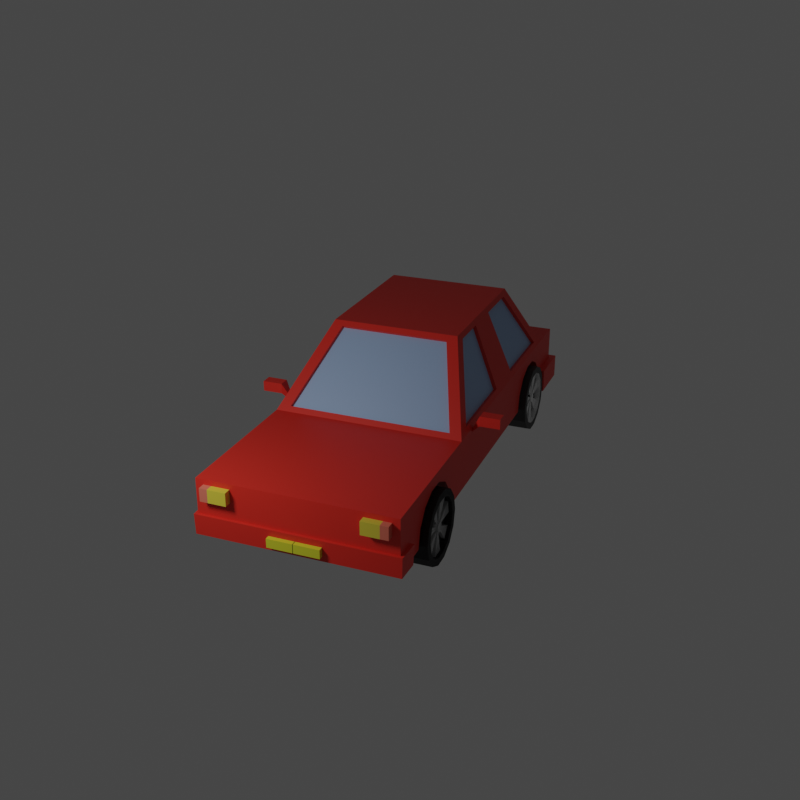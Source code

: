 # Source: car-1.blend  (saved by Blender 2.93.20; exported with 4.5.12 LTS)
import bpy
from mathutils import Matrix  # noqa: F401  (used for matrix-valued properties, if any)

bpy.ops.wm.read_factory_settings(use_empty=True)
scene = bpy.context.scene
scene.name = 'Scene'

# ---- collections
col_collection = bpy.data.collections.new('Collection'); scene.collection.children.link(col_collection)
col_car_oudside = bpy.data.collections.new('car-oudside'); scene.collection.children.link(col_car_oudside)
col_tires = bpy.data.collections.new('tires'); scene.collection.children.link(col_tires)
col_others = bpy.data.collections.new('others'); scene.collection.children.link(col_others)

# ---- images (referenced by path relative to the original .blend; pixels are not part of the script)
import os
ASSET_DIR = os.environ.get("B2B_ASSET_DIR", "")  # directory of the original .blend (textures are referenced by path, not embedded)
HERE = os.path.dirname(os.path.abspath(__file__))  # packed textures are extracted next to this script under _unpacked/

def load_image(name, relpath, width, height, colorspace="sRGB"):
    """Load a texture the original file referenced (path relative to the .blend, or extracted next to this script)."""
    p = next((c for c in (os.path.join(HERE, relpath), os.path.join(ASSET_DIR, relpath)) if relpath and os.path.exists(c)), "")
    if p:
        img = bpy.data.images.load(p, check_existing=True)
        img.name = name
    else:  # same state as the original file: an image datablock whose file is absent (Cycles renders it pink)
        img = bpy.data.images.new(name, width, height)
        img.source = "FILE"
        img.filepath = "//" + (relpath or name)
    img.colorspace_settings.name = colorspace
    return img
img_baked = load_image('baked', 'baked-car-1.hdr', 1024, 1024, 'Linear Rec.709')

# ---- materials (node trees are filled in below, after node groups)
mat_car = bpy.data.materials.new('car')
mat_indicators = bpy.data.materials.new('indicators')
mat_number_plate = bpy.data.materials.new('number-plate')
mat_window = bpy.data.materials.new('window')
mat_lights = bpy.data.materials.new('lights')
mat_tire = bpy.data.materials.new('tire')
mat_chrome = bpy.data.materials.new('chrome')
mat_material = bpy.data.materials.new('Material')

# ---- material node trees
mat_car.use_nodes = True; mat_car.node_tree.nodes.clear()
_N = mat_car.node_tree.nodes; _L = mat_car.node_tree.links
n0 = _N.new('ShaderNodeBsdfPrincipled'); n0.name = 'Principled BSDF'; n0.location = (10, 300)
n0.distribution = 'GGX'
n0.subsurface_method = 'BURLEY'
n0.inputs[0].default_value = (0.8, 0.03046, 0.017, 1.0)
n0.inputs[3].default_value = 1.45
n0.inputs[27].default_value = (0.0, 0.0, 0.0, 1.0)
n0.inputs[28].default_value = 1.0
n1 = _N.new('ShaderNodeOutputMaterial'); n1.name = 'Material Output'; n1.location = (300, 300)
n2 = _N.new('ShaderNodeTexImage'); n2.name = 'Image Texture'; n2.location = (-404, 398)
n2.image = img_baked
_L.new(n0.outputs[0], n1.inputs[0])
n1.is_active_output = True
mat_indicators.use_nodes = True; mat_indicators.node_tree.nodes.clear()
_N = mat_indicators.node_tree.nodes; _L = mat_indicators.node_tree.links
n0 = _N.new('ShaderNodeBsdfPrincipled'); n0.name = 'Principled BSDF'; n0.location = (10, 300)
n0.distribution = 'GGX'
n0.subsurface_method = 'BURLEY'
n0.inputs[0].default_value = (0.8, 0.1953, 0.1283, 1.0)
n0.inputs[3].default_value = 1.45
n0.inputs[27].default_value = (0.0, 0.0, 0.0, 1.0)
n0.inputs[28].default_value = 1.0
n1 = _N.new('ShaderNodeOutputMaterial'); n1.name = 'Material Output'; n1.location = (300, 300)
n2 = _N.new('ShaderNodeTexImage'); n2.name = 'Image Texture'; n2.location = (-398, 364)
n2.image = img_baked
_L.new(n0.outputs[0], n1.inputs[0])
n1.is_active_output = True
mat_number_plate.use_nodes = True; mat_number_plate.node_tree.nodes.clear()
_N = mat_number_plate.node_tree.nodes; _L = mat_number_plate.node_tree.links
n0 = _N.new('ShaderNodeBsdfPrincipled'); n0.name = 'Principled BSDF'; n0.location = (10, 300)
n0.distribution = 'GGX'
n0.subsurface_method = 'BURLEY'
n0.inputs[0].default_value = (0.797, 0.8, 0.03708, 1.0)
n0.inputs[3].default_value = 1.45
n0.inputs[27].default_value = (0.0, 0.0, 0.0, 1.0)
n0.inputs[28].default_value = 1.0
n1 = _N.new('ShaderNodeOutputMaterial'); n1.name = 'Material Output'; n1.location = (300, 300)
n2 = _N.new('ShaderNodeTexImage'); n2.name = 'Image Texture'; n2.location = (-352, 354)
n2.image = img_baked
_L.new(n0.outputs[0], n1.inputs[0])
n1.is_active_output = True
mat_window.use_nodes = True; mat_window.node_tree.nodes.clear()
_N = mat_window.node_tree.nodes; _L = mat_window.node_tree.links
n0 = _N.new('ShaderNodeBsdfPrincipled'); n0.name = 'Principled BSDF'; n0.location = (10, 300)
n0.distribution = 'GGX'
n0.subsurface_method = 'BURLEY'
n0.inputs[0].default_value = (0.3743, 0.533, 0.8, 1.0)
n0.inputs[3].default_value = 1.45
n0.inputs[27].default_value = (0.0, 0.0, 0.0, 1.0)
n0.inputs[28].default_value = 1.0
n1 = _N.new('ShaderNodeOutputMaterial'); n1.name = 'Material Output'; n1.location = (300, 300)
_L.new(n0.outputs[0], n1.inputs[0])
n1.is_active_output = True
mat_lights.use_nodes = True; mat_lights.node_tree.nodes.clear()
_N = mat_lights.node_tree.nodes; _L = mat_lights.node_tree.links
n0 = _N.new('ShaderNodeBsdfPrincipled'); n0.name = 'Principled BSDF'; n0.location = (10, 300)
n0.distribution = 'GGX'
n0.subsurface_method = 'BURLEY'
n0.inputs[0].default_value = (0.8, 0.6736, 0.06082, 1.0)
n0.inputs[3].default_value = 1.45
n0.inputs[27].default_value = (0.0, 0.0, 0.0, 1.0)
n0.inputs[28].default_value = 1.0
n1 = _N.new('ShaderNodeOutputMaterial'); n1.name = 'Material Output'; n1.location = (300, 300)
_L.new(n0.outputs[0], n1.inputs[0])
n1.is_active_output = True
mat_tire.use_nodes = True; mat_tire.node_tree.nodes.clear()
_N = mat_tire.node_tree.nodes; _L = mat_tire.node_tree.links
n0 = _N.new('ShaderNodeBsdfPrincipled'); n0.name = 'Principled BSDF'; n0.location = (10, 300)
n0.distribution = 'GGX'
n0.subsurface_method = 'BURLEY'
n0.inputs[0].default_value = (0.01293, 0.01293, 0.01293, 1.0)
n0.inputs[3].default_value = 1.45
n0.inputs[27].default_value = (0.0, 0.0, 0.0, 1.0)
n0.inputs[28].default_value = 1.0
n1 = _N.new('ShaderNodeOutputMaterial'); n1.name = 'Material Output'; n1.location = (300, 300)
n2 = _N.new('ShaderNodeTexImage'); n2.name = 'Image Texture'; n2.location = (-341, 364)
n2.image = img_baked
_L.new(n0.outputs[0], n1.inputs[0])
n1.is_active_output = True
mat_chrome.use_nodes = True; mat_chrome.node_tree.nodes.clear()
_N = mat_chrome.node_tree.nodes; _L = mat_chrome.node_tree.links
n0 = _N.new('ShaderNodeBsdfPrincipled'); n0.name = 'Principled BSDF'; n0.location = (10, 300)
n0.distribution = 'GGX'
n0.subsurface_method = 'BURLEY'
n0.inputs[2].default_value = 0.06881
n0.inputs[3].default_value = 1.45
n0.inputs[27].default_value = (0.0, 0.0, 0.0, 1.0)
n0.inputs[28].default_value = 1.0
n1 = _N.new('ShaderNodeOutputMaterial'); n1.name = 'Material Output'; n1.location = (300, 300)
_L.new(n0.outputs[0], n1.inputs[0])
n1.is_active_output = True
mat_material.use_nodes = True; mat_material.node_tree.nodes.clear()
_N = mat_material.node_tree.nodes; _L = mat_material.node_tree.links
n0 = _N.new('ShaderNodeBsdfPrincipled'); n0.name = 'Principled BSDF'; n0.location = (10, 300)
n0.distribution = 'GGX'
n0.subsurface_method = 'BURLEY'
n0.inputs[3].default_value = 1.45
n0.inputs[27].default_value = (0.0, 0.0, 0.0, 1.0)
n0.inputs[28].default_value = 1.0
n1 = _N.new('ShaderNodeOutputMaterial'); n1.name = 'Material Output'; n1.location = (300, 300)
_L.new(n0.outputs[0], n1.inputs[0])
n1.is_active_output = True

# ---- world
world_world = bpy.data.worlds.new('World'); scene.world = world_world
world_world.use_nodes = True; world_world.node_tree.nodes.clear()
_N = world_world.node_tree.nodes; _L = world_world.node_tree.links
n0 = _N.new('ShaderNodeOutputWorld'); n0.name = 'World Output'; n0.location = (300, 300)
n1 = _N.new('ShaderNodeBackground'); n1.name = 'Background'; n1.location = (10, 300)
n1.inputs[0].default_value = (0.05088, 0.05088, 0.05088, 1.0)
_L.new(n1.outputs[0], n0.inputs[0])
n0.is_active_output = True
world_world.color = (0.05088, 0.05088, 0.05088)
world_world.use_sun_shadow = False
world_world.sun_shadow_jitter_overblur = 0.0

# ---- cameras
cam_camera = bpy.data.cameras.new('Camera')

# ---- lights
light_area = bpy.data.lights.new('Area', 'AREA')
light_area.transmission_factor = 0.0
light_area.energy = 95.19
light_area.shadow_soft_size = 1.0
light_area.shadow_maximum_resolution = 0.006
light_area.use_absolute_resolution = True
light_area.size = 1.0
light_area.size_y = 1.0

# ---- meshes
me_cube = bpy.data.meshes.new('Cube')
me_cube.from_pydata([(-1.5, -3.342, 0.04228), (-1.463, -3.07, 0.9595), (-1.5, 3.342, 0.8725), (1.5, -3.342, 0.04228), (1.463, -3.07, 0.9595), (1.5, 3.342, 0.8725), (-1.5, 0.9584, 0.04228), (-1.463, 0.6404, 0.9595), (1.5, 0.9584, 0.04228), (1.463, 0.6404, 0.9595), (1.049, -0.3445, 1.937), (1.049, -2.476, 1.937), (-1.049, -2.476, 1.937), (-1.049, -0.3445, 1.937), (-1.5, -4.049, 0.8725), (1.5, -4.049, 0.8725), (-1.5, -1.07, 0.04228), (-1.5, -1.429, 0.04228), (1.463, -0.8668, 0.9595), (1.463, -1.641, 0.9595), (-1.463, -1.641, 0.9595), (-1.463, -0.8668, 0.9595), (1.5, -1.429, 0.04228), (1.5, -1.07, 0.04228), (1.049, -0.9818, 1.937), (1.049, -1.624, 1.937), (-1.049, -1.624, 1.937), (-1.049, -0.9818, 1.937), (1.5, -1.429, 0.8725), (1.289, -3.298, 0.9443), (-1.5, -1.07, 0.8725), (-1.29, 0.8895, 0.9408), (1.012, -1.409, 2.024), (0.8618, -2.687, 1.952), (-1.012, -1.205, 2.024), (-0.8605, -0.133, 1.956), (1.29, 0.8895, 0.9408), (0.8605, -0.133, 1.956), (-1.289, -3.298, 0.9443), (-0.8618, -2.687, 1.952), (1.5, -1.07, 0.8725), (-1.5, -1.429, 0.8725), (1.012, -1.205, 2.024), (-1.012, -1.409, 2.024), (1.5, -3.342, 0.8725), (-1.5, -3.342, 0.8725), (-1.5, 0.9584, 0.8725), (1.5, 0.9584, 0.8725), (1.012, -2.643, 2.024), (-1.012, -2.643, 2.024), (-1.012, -0.2019, 2.024), (1.012, -0.2019, 2.024), (1.463, -1.641, 0.9595), (1.463, -3.07, 0.9595), (-1.463, -0.8668, 0.9595), (-1.463, 0.6404, 0.9595), (1.049, -1.624, 1.937), (1.049, -2.476, 1.937), (-1.049, -0.9818, 1.937), (-1.049, -0.3445, 1.937), (1.463, 0.6404, 0.9595), (1.049, -0.3445, 1.937), (-1.463, -3.07, 0.9595), (-1.049, -2.476, 1.937), (1.463, -0.8668, 0.9595), (-1.463, -1.641, 0.9595), (1.049, -0.9818, 1.937), (-1.049, -1.624, 1.937), (1.289, -3.298, 0.9443), (-1.289, -3.298, 0.9443), (-1.29, 0.8895, 0.9408), (1.29, 0.8895, 0.9408), (0.8618, -2.687, 1.952), (-0.8618, -2.687, 1.952), (-0.8605, -0.133, 1.956), (0.8605, -0.133, 1.956), (1.409, -1.641, 0.9366), (1.409, -3.07, 0.9366), (-1.409, -0.8668, 0.9366), (-1.409, 0.6404, 0.9366), (0.9952, -1.624, 1.914), (0.9952, -2.476, 1.914), (-0.9952, -0.9818, 1.914), (-0.9952, -0.3445, 1.914), (1.409, 0.6404, 0.9366), (0.9952, -0.3445, 1.914), (-1.409, -3.07, 0.9366), (-0.9952, -2.476, 1.914), (1.409, -0.8668, 0.9366), (-1.409, -1.641, 0.9366), (0.9952, -0.9818, 1.914), (-0.9952, -1.624, 1.914), (1.289, -3.248, 0.9139), (-1.289, -3.248, 0.9139), (-1.29, 0.8481, 0.8992), (1.29, 0.8481, 0.8992), (0.8618, -2.636, 1.922), (-0.8618, -2.636, 1.922), (-0.8605, -0.1744, 1.914), (0.8605, -0.1744, 1.914), (-1.5, 2.999, 0.8725), (1.5, 2.999, 0.04228), (-1.5, 2.999, 0.04228), (1.5, 2.999, 0.8725), (-1.5, -3.342, 0.3237), (-1.5, 3.342, 0.3237), (1.5, 3.342, 0.3237), (1.5, -3.342, 0.3237), (1.5, 0.9584, 0.3237), (-1.5, 0.9584, 0.3237), (-1.5, -4.049, 0.3237), (1.5, -4.049, 0.3237), (-1.5, -1.429, 0.3237), (-1.5, -1.07, 0.3237), (1.5, -1.07, 0.3237), (1.5, -1.429, 0.3237), (1.5, 2.999, 0.3237), (-1.5, 2.999, 0.3237), (-1.544, 3.386, 0.3237), (-1.536, 3.378, 0.006552), (1.536, 3.378, 0.006552), (1.544, 3.386, 0.3237), (1.544, 2.999, -0.001477), (-1.544, 2.999, -0.001477), (1.562, 2.999, 0.3237), (-1.562, 2.999, 0.3237), (1.605, -3.342, 0.3237), (1.605, -3.342, -0.06308), (-1.605, -3.342, -0.06308), (1.605, -4.154, 0.3237), (1.605, -4.154, -0.06308), (-1.605, -4.154, -0.06308), (-1.605, -3.342, 0.3237), (-1.605, -4.154, 0.3237)], [], [(117, 100, 2, 105), (105, 2, 5, 106), (115, 28, 44, 107), (104, 0, 128, 132), (17, 22, 3, 0), (27, 13, 59, 58), (103, 100, 46, 47), (102, 101, 8, 6), (116, 103, 47, 108), (113, 30, 46, 109), (32, 43, 49, 48), (10, 24, 66, 61), (38, 29, 68, 69), (25, 11, 57, 56), (111, 15, 14, 110), (110, 104, 132, 133), (44, 45, 14, 15), (107, 44, 15, 111), (31, 35, 74, 70), (30, 41, 43, 34), (51, 50, 34, 42), (42, 34, 43, 32), (104, 45, 41, 112), (112, 41, 30, 113), (20, 1, 62, 65), (28, 40, 42, 32), (6, 8, 23, 16), (16, 23, 22, 17), (108, 47, 40, 114), (114, 40, 28, 115), (19, 4, 44, 28), (21, 7, 46, 30), (11, 25, 32, 48), (13, 27, 34, 50), (10, 9, 47, 51), (4, 11, 48, 44), (12, 1, 45, 49), (7, 13, 50, 46), (9, 18, 40, 47), (1, 20, 41, 45), (24, 10, 51, 42), (26, 12, 49, 43), (27, 21, 30, 34), (20, 26, 43, 41), (25, 19, 28, 32), (18, 24, 42, 40), (29, 38, 45, 44), (31, 36, 47, 46), (39, 33, 48, 49), (37, 35, 50, 51), (36, 37, 51, 47), (33, 29, 44, 48), (38, 39, 49, 45), (35, 31, 46, 50), (52, 56, 80, 76), (68, 72, 96, 92), (62, 63, 87, 86), (67, 65, 89, 91), (75, 71, 95, 99), (57, 53, 77, 81), (36, 31, 70, 71), (12, 26, 67, 63), (9, 10, 61, 60), (33, 39, 73, 72), (21, 27, 58, 54), (11, 4, 53, 57), (35, 37, 75, 74), (26, 20, 65, 67), (1, 12, 63, 62), (37, 36, 71, 75), (19, 25, 56, 52), (13, 7, 55, 59), (29, 33, 72, 68), (4, 19, 52, 53), (24, 18, 64, 66), (18, 9, 60, 64), (39, 38, 69, 73), (7, 21, 54, 55), (59, 55, 79, 83), (73, 69, 93, 97), (53, 52, 76, 77), (66, 64, 88, 90), (64, 60, 84, 88), (70, 74, 98, 94), (55, 54, 78, 79), (69, 68, 92, 93), (65, 62, 86, 89), (56, 57, 81, 80), (71, 70, 94, 95), (61, 66, 90, 85), (58, 59, 83, 82), (72, 73, 97, 96), (63, 67, 91, 87), (60, 61, 85, 84), (74, 75, 99, 98), (54, 58, 82, 78), (106, 5, 103, 116), (106, 116, 124, 121), (5, 2, 100, 103), (109, 46, 100, 117), (6, 109, 117, 102), (105, 106, 121, 118), (23, 114, 115, 22), (8, 108, 114, 23), (17, 112, 113, 16), (0, 104, 112, 17), (3, 107, 126, 127), (111, 110, 133, 129), (16, 113, 109, 6), (101, 116, 108, 8), (45, 104, 110, 14), (22, 115, 107, 3), (101, 102, 123, 122), (102, 117, 125, 123), (119, 120, 122, 123), (120, 121, 124, 122), (119, 118, 121, 120), (123, 125, 118, 119), (116, 101, 122, 124), (117, 105, 118, 125), (132, 128, 131, 133), (128, 127, 130, 131), (127, 126, 129, 130), (130, 129, 133, 131), (107, 111, 129, 126), (0, 3, 127, 128)])
_uv = me_cube.uv_layers.new(name='UVMap')
_uv.uv.foreach_set('vector', [0.1351, 0.07425, 0.1059, 0.09625, 0.09325, 0.08187, 0.1163, 0.06168, 0.5734, 0.03636, 0.5808, 0.06024, 0.4205, 0.1136, 0.4001, 0.08898, 0.3436, 0.3541, 0.3755, 0.3538, 0.3867, 0.4745, 0.3518, 0.4852, 0.08296, 0.4128, 0.09406, 0.4269, 0.08824, 0.4334, 0.08115, 0.4174, 0.1525, 0.3229, 0.327, 0.3541, 0.3314, 0.4882, 0.09406, 0.4269, 0.06927, 0.2562, 0.08577, 0.2258, 0.08609, 0.2266, 0.07019, 0.2557, 0.1962, 0.6761, 0.02973, 0.633, 0.05902, 0.5198, 0.2255, 0.5629, 0.1544, 0.06269, 0.3691, 0.09558, 0.3305, 0.218, 0.1711, 0.1979, 0.3846, 0.1039, 0.4101, 0.1241, 0.3736, 0.2255, 0.3451, 0.2203, 0.1438, 0.2997, 0.1182, 0.2911, 0.1304, 0.199, 0.1567, 0.1981, 0.4508, 0.3449, 0.5725, 0.3316, 0.5808, 0.4041, 0.4618, 0.4177, 0.4423, 0.2755, 0.4429, 0.3205, 0.442, 0.3197, 0.4416, 0.2761, 0.5015, 0.5427, 0.4006, 0.4781, 0.4034, 0.4776, 0.5012, 0.5408, 0.4472, 0.3579, 0.4564, 0.4108, 0.4553, 0.4103, 0.4465, 0.359, 0.3642, 0.5205, 0.3873, 0.5096, 0.4885, 0.582, 0.4716, 0.6062, 0.05074, 0.4192, 0.08296, 0.4128, 0.08115, 0.4174, 0.04645, 0.4265, 0.3867, 0.4745, 0.5072, 0.5505, 0.4885, 0.582, 0.3873, 0.5096, 0.3518, 0.4852, 0.3867, 0.4745, 0.3873, 0.5096, 0.3642, 0.5205, 0.4532, 0.1517, 0.5002, 0.2026, 0.4987, 0.2026, 0.4535, 0.1536, 0.1182, 0.2911, 0.1106, 0.3078, 0.05366, 0.2728, 0.05918, 0.2637, 0.4458, 0.2695, 0.5658, 0.2594, 0.5711, 0.3194, 0.4494, 0.3331, 0.4494, 0.3331, 0.5711, 0.3194, 0.5725, 0.3316, 0.4508, 0.3449, 0.08296, 0.4128, 0.06519, 0.3914, 0.1106, 0.3078, 0.1384, 0.3179, 0.1384, 0.3179, 0.1106, 0.3078, 0.1182, 0.2911, 0.1438, 0.2997, 0.1029, 0.3139, 0.06724, 0.3776, 0.0669, 0.3757, 0.1015, 0.3142, 0.3755, 0.3538, 0.3751, 0.3319, 0.4494, 0.3331, 0.4508, 0.3449, 0.1711, 0.1979, 0.3305, 0.218, 0.3278, 0.3327, 0.158, 0.3032, 0.158, 0.3032, 0.3278, 0.3327, 0.327, 0.3541, 0.1525, 0.3229, 0.3451, 0.2203, 0.3736, 0.2255, 0.3751, 0.3319, 0.3437, 0.333, 0.3437, 0.333, 0.3751, 0.3319, 0.3755, 0.3538, 0.3436, 0.3541, 0.3812, 0.3644, 0.391, 0.4543, 0.3867, 0.4745, 0.3755, 0.3538, 0.1184, 0.2819, 0.1424, 0.2303, 0.1508, 0.2207, 0.1182, 0.2911, 0.4564, 0.4108, 0.4472, 0.3579, 0.4508, 0.3449, 0.4618, 0.4177, 0.08577, 0.2258, 0.06927, 0.2562, 0.05918, 0.2637, 0.08563, 0.2187, 0.4423, 0.2755, 0.3788, 0.2396, 0.3736, 0.2255, 0.4458, 0.2695, 0.391, 0.4543, 0.4564, 0.4108, 0.4618, 0.4177, 0.3867, 0.4745, 0.02615, 0.3301, 0.06724, 0.3776, 0.06519, 0.3914, 0.01916, 0.3344, 0.1424, 0.2303, 0.08577, 0.2258, 0.08563, 0.2187, 0.1545, 0.2244, 0.3788, 0.2396, 0.3791, 0.3219, 0.3751, 0.3319, 0.3736, 0.2255, 0.06724, 0.3776, 0.1029, 0.3139, 0.1106, 0.3078, 0.06519, 0.3914, 0.4429, 0.3205, 0.4423, 0.2755, 0.4458, 0.2695, 0.4494, 0.3331, 0.05251, 0.2855, 0.02615, 0.3301, 0.01916, 0.3344, 0.05366, 0.2728, 0.06927, 0.2562, 0.1184, 0.2819, 0.1182, 0.2911, 0.05918, 0.2637, 0.1029, 0.3139, 0.05251, 0.2855, 0.05366, 0.2728, 0.1106, 0.3078, 0.4472, 0.3579, 0.3812, 0.3644, 0.3755, 0.3538, 0.4508, 0.3449, 0.3791, 0.3219, 0.4429, 0.3205, 0.4494, 0.3331, 0.3751, 0.3319, 0.4006, 0.4781, 0.5015, 0.5427, 0.5072, 0.5505, 0.3867, 0.4745, 0.4532, 0.1517, 0.383, 0.2218, 0.3736, 0.2255, 0.4557, 0.1452, 0.5406, 0.4842, 0.4653, 0.4259, 0.4618, 0.4177, 0.5501, 0.4863, 0.4472, 0.2624, 0.5002, 0.2026, 0.5087, 0.1998, 0.4458, 0.2695, 0.383, 0.2218, 0.4472, 0.2624, 0.4458, 0.2695, 0.3736, 0.2255, 0.4653, 0.4259, 0.4006, 0.4781, 0.3867, 0.4745, 0.4618, 0.4177, 0.5015, 0.5427, 0.5406, 0.4842, 0.5501, 0.4863, 0.5049, 0.5553, 0.5002, 0.2026, 0.4532, 0.1517, 0.4543, 0.1409, 0.5087, 0.1998, 0.3827, 0.3653, 0.4465, 0.359, 0.4437, 0.3634, 0.3877, 0.3684, 0.4034, 0.4776, 0.4654, 0.4277, 0.4662, 0.4327, 0.4096, 0.4771, 0.0669, 0.3757, 0.02721, 0.3299, 0.03168, 0.3292, 0.06591, 0.3703, 0.05286, 0.2867, 0.1015, 0.3142, 0.09717, 0.316, 0.05453, 0.2911, 0.4469, 0.2609, 0.3854, 0.2217, 0.3896, 0.2206, 0.4461, 0.257, 0.4553, 0.4103, 0.392, 0.452, 0.3946, 0.4452, 0.4508, 0.4088, 0.383, 0.2218, 0.4532, 0.1517, 0.4535, 0.1536, 0.3854, 0.2217, 0.02615, 0.3301, 0.05251, 0.2855, 0.05286, 0.2867, 0.02721, 0.3299, 0.3788, 0.2396, 0.4423, 0.2755, 0.4416, 0.2761, 0.3802, 0.2417, 0.4653, 0.4259, 0.5406, 0.4842, 0.5388, 0.4846, 0.4654, 0.4277, 0.1184, 0.2819, 0.06927, 0.2562, 0.07019, 0.2557, 0.118, 0.2807, 0.4564, 0.4108, 0.391, 0.4543, 0.392, 0.452, 0.4553, 0.4103, 0.5002, 0.2026, 0.4472, 0.2624, 0.4469, 0.2609, 0.4987, 0.2026, 0.05251, 0.2855, 0.1029, 0.3139, 0.1015, 0.3142, 0.05286, 0.2867, 0.06724, 0.3776, 0.02615, 0.3301, 0.02721, 0.3299, 0.0669, 0.3757, 0.4472, 0.2624, 0.383, 0.2218, 0.3854, 0.2217, 0.4469, 0.2609, 0.3812, 0.3644, 0.4472, 0.3579, 0.4465, 0.359, 0.3827, 0.3653, 0.08577, 0.2258, 0.1424, 0.2303, 0.1411, 0.2311, 0.08609, 0.2266, 0.4006, 0.4781, 0.4653, 0.4259, 0.4654, 0.4277, 0.4034, 0.4776, 0.391, 0.4543, 0.3812, 0.3644, 0.3827, 0.3653, 0.392, 0.452, 0.4429, 0.3205, 0.3791, 0.3219, 0.3801, 0.3208, 0.442, 0.3197, 0.3791, 0.3219, 0.3788, 0.2396, 0.3802, 0.2417, 0.3801, 0.3208, 0.5406, 0.4842, 0.5015, 0.5427, 0.5012, 0.5408, 0.5388, 0.4846, 0.1424, 0.2303, 0.1184, 0.2819, 0.118, 0.2807, 0.1411, 0.2311, 0.08609, 0.2266, 0.1411, 0.2311, 0.1379, 0.2333, 0.08827, 0.2293, 0.5388, 0.4846, 0.5011, 0.5387, 0.4998, 0.5347, 0.5342, 0.4857, 0.392, 0.452, 0.3827, 0.3653, 0.3877, 0.3684, 0.3946, 0.4452, 0.442, 0.3197, 0.3801, 0.3208, 0.3833, 0.3166, 0.4379, 0.3165, 0.3801, 0.3208, 0.3802, 0.2417, 0.3838, 0.2469, 0.3833, 0.3166, 0.4535, 0.1536, 0.4987, 0.2026, 0.4946, 0.2031, 0.4536, 0.1576, 0.1411, 0.2311, 0.118, 0.2807, 0.1164, 0.2767, 0.1379, 0.2333, 0.5011, 0.5387, 0.4034, 0.4776, 0.4096, 0.4771, 0.4998, 0.5347, 0.1015, 0.3142, 0.0669, 0.3757, 0.06591, 0.3703, 0.09717, 0.316, 0.4465, 0.359, 0.4553, 0.4103, 0.4508, 0.4088, 0.4437, 0.3634, 0.3854, 0.2217, 0.4535, 0.1536, 0.4536, 0.1576, 0.3896, 0.2206, 0.4416, 0.2761, 0.442, 0.3197, 0.4379, 0.3165, 0.4377, 0.2785, 0.07019, 0.2557, 0.08609, 0.2266, 0.08827, 0.2293, 0.07443, 0.254, 0.4654, 0.4277, 0.5388, 0.4846, 0.5342, 0.4857, 0.4662, 0.4327, 0.02721, 0.3299, 0.05286, 0.2867, 0.05453, 0.2911, 0.03168, 0.3292, 0.3802, 0.2417, 0.4416, 0.2761, 0.4377, 0.2785, 0.3838, 0.2469, 0.4987, 0.2026, 0.4469, 0.2609, 0.4461, 0.257, 0.4946, 0.2031, 0.118, 0.2807, 0.07019, 0.2557, 0.07443, 0.254, 0.1164, 0.2767, 0.4001, 0.08898, 0.4205, 0.1136, 0.4101, 0.1241, 0.3846, 0.1039, 0.4001, 0.08898, 0.3846, 0.1039, 0.3841, 0.1007, 0.3981, 0.08603, 0.1913, 0.6951, 0.02481, 0.6521, 0.02973, 0.633, 0.1962, 0.6761, 0.1567, 0.1981, 0.1304, 0.199, 0.1059, 0.09625, 0.1351, 0.07425, 0.1711, 0.1979, 0.1567, 0.1981, 0.1351, 0.07425, 0.1544, 0.06269, 0.5734, 0.03636, 0.4001, 0.08898, 0.3981, 0.08603, 0.5751, 0.03317, 0.3278, 0.3327, 0.3437, 0.333, 0.3436, 0.3541, 0.327, 0.3541, 0.3305, 0.218, 0.3451, 0.2203, 0.3437, 0.333, 0.3278, 0.3327, 0.1525, 0.3229, 0.1384, 0.3179, 0.1438, 0.2997, 0.158, 0.3032, 0.09406, 0.4269, 0.08296, 0.4128, 0.1384, 0.3179, 0.1525, 0.3229, 0.3314, 0.4882, 0.3518, 0.4852, 0.3492, 0.4905, 0.3319, 0.4975, 0.3642, 0.5205, 0.4716, 0.6062, 0.4725, 0.6151, 0.3592, 0.5235, 0.158, 0.3032, 0.1438, 0.2997, 0.1567, 0.1981, 0.1711, 0.1979, 0.3691, 0.09558, 0.3846, 0.1039, 0.3451, 0.2203, 0.3305, 0.218, 0.06519, 0.3914, 0.08296, 0.4128, 0.05074, 0.4192, 0.04402, 0.402, 0.327, 0.3541, 0.3436, 0.3541, 0.3518, 0.4852, 0.3314, 0.4882, 0.3691, 0.09558, 0.1544, 0.06269, 0.1531, 0.05761, 0.3705, 0.0924, 0.1544, 0.06269, 0.1351, 0.07425, 0.1353, 0.0701, 0.1531, 0.05761, 0.1585, 0.03, 0.3833, 0.06879, 0.3705, 0.0924, 0.1531, 0.05761, 0.3833, 0.06879, 0.3981, 0.08603, 0.3841, 0.1007, 0.3705, 0.0924, 0.5689, 0.01414, 0.5751, 0.03317, 0.3981, 0.08603, 0.3833, 0.06879, 0.1531, 0.05761, 0.1353, 0.0701, 0.1155, 0.05669, 0.132, 0.03776, 0.3846, 0.1039, 0.3691, 0.09558, 0.3705, 0.0924, 0.3841, 0.1007, 0.1351, 0.07425, 0.1163, 0.06168, 0.1155, 0.05669, 0.1353, 0.0701, 0.08115, 0.4174, 0.08824, 0.4334, 0.0515, 0.444, 0.04645, 0.4265, 0.08824, 0.4334, 0.3319, 0.4975, 0.3157, 0.5591, 0.07203, 0.495, 0.3319, 0.4975, 0.3492, 0.4905, 0.3592, 0.5235, 0.3423, 0.5327, 0.3423, 0.5327, 0.3592, 0.5235, 0.4725, 0.6151, 0.4575, 0.6332, 0.3518, 0.4852, 0.3642, 0.5205, 0.3592, 0.5235, 0.3492, 0.4905, 0.09406, 0.4269, 0.3314, 0.4882, 0.3319, 0.4975, 0.08824, 0.4334])
me_cube.materials.append(mat_car)
me_cube.use_remesh_fix_poles = True
me_cube.use_remesh_preserve_attributes = False
me_cube.update()
me_cube_001 = bpy.data.meshes.new('Cube.001')
me_cube_001.from_pydata([(-0.2011, -0.1155, -0.1019), (-0.2011, -0.1155, 0.1019), (-0.2011, 0.1155, -0.1019), (-0.2011, 0.1155, 0.1019), (-0.07807, 0.1155, -0.1019), (-0.07807, 0.1155, 0.1019), (-0.07807, -0.1155, -0.1019), (-0.07807, -0.1155, 0.1019)], [], [(0, 1, 3, 2), (5, 3, 1, 7), (2, 4, 6, 0), (2, 3, 5, 4)])
_uv = me_cube_001.uv_layers.new(name='UVMap')
_uv.uv.foreach_set('vector', [0.7315, 0.5479, 0.7449, 0.5479, 0.7449, 0.5631, 0.7315, 0.5631, 0.7449, 0.5479, 0.753, 0.5479, 0.753, 0.5631, 0.7449, 0.5631, 0.7315, 0.5712, 0.7315, 0.5631, 0.7467, 0.5631, 0.7467, 0.5712, 0.7602, 0.5712, 0.7467, 0.5712, 0.7467, 0.5631, 0.7602, 0.5631])
me_cube_001.materials.append(mat_indicators)
me_cube_001.use_remesh_fix_poles = True
me_cube_001.use_remesh_preserve_attributes = False
me_cube_001.update()
me_cube_002 = bpy.data.meshes.new('Cube.002')
me_cube_002.from_pydata([(-0.1575, -0.09041, -0.0798), (-0.1575, -0.09041, 0.0798), (-0.1575, 0.09041, -0.0798), (-0.1575, 0.09041, 0.0798), (0.1575, -0.09041, -0.0798), (0.1575, -0.09041, 0.0798), (0.1575, 0.09041, -0.0798), (0.1575, 0.09041, 0.0798), (-0.06114, 0.09041, -0.0798), (-0.06114, 0.09041, 0.0798), (-0.06114, -0.09041, -0.0798), (-0.06114, -0.09041, 0.0798), (0.1575, 0.09041, 0.0798), (0.1575, 0.09041, -0.0798), (0.1575, -0.09041, -0.0798), (0.1575, -0.09041, 0.0798), (0.2878, 0.02457, -0.1763), (0.2878, 0.02457, -0.2197), (0.2878, -0.02457, -0.2197), (0.2878, -0.02457, -0.1763)], [], [(0, 1, 3, 2), (8, 9, 7, 6), (7, 5, 15, 12), (10, 11, 1, 0), (8, 6, 4, 10), (9, 3, 1, 11), (7, 9, 11, 5), (2, 8, 10, 0), (4, 5, 11, 10), (2, 3, 9, 8), (15, 14, 18, 19), (6, 7, 12, 13), (5, 4, 14, 15), (4, 6, 13, 14), (14, 13, 17, 18), (12, 15, 19, 16), (13, 12, 16, 17)])
_uv = me_cube_002.uv_layers.new(name='UVMap')
_uv.uv.foreach_set('vector', [0.7172, 0.5006, 0.7092, 0.5093, 0.6994, 0.5002, 0.7074, 0.4915, 0.7022, 0.488, 0.6944, 0.4951, 0.6945, 0.4843, 0.6964, 0.4836, 0.6945, 0.4843, 0.6935, 0.481, 0.6936, 0.481, 0.6945, 0.4843, 0.7063, 0.4768, 0.7107, 0.4661, 0.7172, 0.4687, 0.7128, 0.4795, 0.7022, 0.488, 0.6964, 0.4836, 0.696, 0.4811, 0.7063, 0.4768, 0.6944, 0.4951, 0.6994, 0.5002, 0.69, 0.5096, 0.6849, 0.5045, 0.6945, 0.4843, 0.6944, 0.4951, 0.6871, 0.4898, 0.6935, 0.481, 0.7074, 0.4915, 0.7022, 0.488, 0.7063, 0.4768, 0.7128, 0.4795, 0.696, 0.4811, 0.6935, 0.481, 0.6999, 0.4722, 0.7063, 0.4768, 0.7074, 0.4915, 0.6994, 0.5002, 0.6944, 0.4951, 0.7022, 0.488, 0.6936, 0.4811, 0.696, 0.4811, 0.696, 0.4824, 0.6959, 0.4823, 0.6964, 0.4836, 0.6945, 0.4843, 0.6945, 0.4843, 0.6964, 0.4836, 0.6935, 0.481, 0.696, 0.4811, 0.696, 0.4811, 0.6936, 0.481, 0.696, 0.4811, 0.6964, 0.4836, 0.6964, 0.4836, 0.696, 0.4811, 0.696, 0.4811, 0.6964, 0.4836, 0.696, 0.4824, 0.696, 0.4824, 0.6945, 0.4843, 0.6937, 0.4812, 0.6959, 0.4823, 0.6958, 0.4825, 0.6964, 0.4836, 0.6945, 0.4843, 0.6958, 0.4825, 0.696, 0.4824])
me_cube_002.materials.append(mat_car)
me_cube_002.use_remesh_fix_poles = True
me_cube_002.use_remesh_preserve_attributes = False
me_cube_002.update()
me_cube_003 = bpy.data.meshes.new('Cube.003')
me_cube_003.from_pydata([(-0.2011, -0.1155, -0.06904), (-0.2011, -0.1155, 0.06904), (-0.2011, 0.1155, -0.06904), (-0.2011, 0.1155, 0.06904), (0.2011, -0.1155, -0.06904), (0.2011, -0.1155, 0.06904), (0.2011, 0.1155, -0.06904), (0.2011, 0.1155, 0.06904), (-0.07807, 0.1155, -0.06904), (-0.07807, 0.1155, 0.06904), (-0.07807, -0.1155, -0.06904), (-0.07807, -0.1155, 0.06904)], [], [(0, 1, 3, 2), (8, 9, 7, 6), (6, 7, 5, 4), (8, 6, 4, 10), (9, 3, 1, 11), (7, 9, 11, 5), (2, 8, 10, 0), (2, 3, 9, 8)])
_uv = me_cube_003.uv_layers.new(name='UVMap')
_uv.uv.foreach_set('vector', [0.6426, 0.4438, 0.6494, 0.4506, 0.6381, 0.4619, 0.6313, 0.4551, 0.6252, 0.4612, 0.632, 0.468, 0.6183, 0.4817, 0.6115, 0.4749, 0.6115, 0.4749, 0.6183, 0.4817, 0.6069, 0.493, 0.6001, 0.4862, 0.6252, 0.4612, 0.6115, 0.4749, 0.6001, 0.4635, 0.6139, 0.4498, 0.632, 0.468, 0.6381, 0.4619, 0.6494, 0.4733, 0.6434, 0.4793, 0.6183, 0.4817, 0.632, 0.468, 0.6434, 0.4793, 0.6296, 0.493, 0.6313, 0.4551, 0.6252, 0.4612, 0.6139, 0.4498, 0.6199, 0.4438, 0.6313, 0.4551, 0.6381, 0.4619, 0.632, 0.468, 0.6252, 0.4612])
me_cube_003.materials.append(mat_number_plate)
me_cube_003.use_remesh_fix_poles = True
me_cube_003.use_remesh_preserve_attributes = False
me_cube_003.update()
me_cube_004 = bpy.data.meshes.new('Cube.004')
me_cube_004.from_pydata([(1.409, -1.641, 0.9366), (1.409, -3.07, 0.9366), (-1.409, -0.8668, 0.9366), (-1.409, 0.6404, 0.9366), (0.9952, -1.624, 1.914), (0.9952, -2.476, 1.914), (-0.9952, -0.9818, 1.914), (-0.9952, -0.3445, 1.914), (1.409, 0.6404, 0.9366), (0.9952, -0.3445, 1.914), (-1.409, -3.07, 0.9366), (-0.9952, -2.476, 1.914), (1.409, -0.8668, 0.9366), (-1.409, -1.641, 0.9366), (0.9952, -0.9818, 1.914), (-0.9952, -1.624, 1.914), (1.289, -3.248, 0.9139), (-1.289, -3.248, 0.9139), (-1.29, 0.8481, 0.8992), (1.29, 0.8481, 0.8992), (0.8618, -2.636, 1.922), (-0.8618, -2.636, 1.922), (-0.8605, -0.1744, 1.914), (0.8605, -0.1744, 1.914)], [], [(12, 8, 9, 14), (13, 10, 11, 15), (17, 16, 20, 21), (19, 18, 22, 23), (3, 2, 6, 7), (1, 0, 4, 5)])
_uv = me_cube_004.uv_layers.new(name='UVMap')
_uv.uv.foreach_set('vector', [0.2937, 0.8296, 0.2937, 0.911, 0.2363, 0.8579, 0.2363, 0.8234, 0.09461, 0.9524, 0.09461, 0.8752, 0.152, 0.9072, 0.152, 0.9533, 0.2362, 0.7357, 0.2362, 0.8749, 0.1725, 0.8519, 0.1725, 0.7588, 0.09461, 0.8751, 0.09461, 0.7357, 0.1724, 0.7589, 0.1724, 0.8519, 0.2937, 0.7357, 0.2937, 0.8171, 0.2363, 0.8233, 0.2363, 0.7889, 0.2299, 0.875, 0.2299, 0.9522, 0.1725, 0.9531, 0.1725, 0.9071])
me_cube_004.materials.append(mat_window)
me_cube_004.use_remesh_fix_poles = True
me_cube_004.use_remesh_preserve_attributes = False
me_cube_004.update()
me_cube_005 = bpy.data.meshes.new('Cube.005')
me_cube_005.from_pydata([(0.2011, -0.1155, -0.1019), (0.2011, -0.1155, 0.1019), (0.2011, 0.1155, -0.1019), (0.2011, 0.1155, 0.1019), (-0.07807, 0.1155, -0.1019), (-0.07807, 0.1155, 0.1019), (-0.07807, -0.1155, -0.1019), (-0.07807, -0.1155, 0.1019)], [], [(4, 5, 3, 2), (2, 3, 1, 0), (4, 2, 0, 6), (3, 5, 7, 1)])
_uv = me_cube_005.uv_layers.new(name='UVMap')
_uv.uv.foreach_set('vector', [0.7697, 0.5056, 0.7697, 0.4918, 0.7886, 0.4918, 0.7886, 0.5056, 0.7886, 0.5056, 0.7886, 0.4918, 0.8043, 0.4918, 0.8043, 0.5056, 0.7886, 0.5245, 0.7886, 0.5056, 0.8043, 0.5056, 0.8043, 0.5245, 0.7886, 0.4918, 0.7886, 0.4729, 0.8043, 0.4729, 0.8043, 0.4918])
me_cube_005.materials.append(mat_lights)
me_cube_005.use_remesh_fix_poles = True
me_cube_005.use_remesh_preserve_attributes = False
me_cube_005.update()
me_cylinder_004 = bpy.data.meshes.new('Cylinder.004')
me_cylinder_004.from_pydata([(0.0, 0.6457, -0.6457), (0.0, 0.6457, 0.6457), (0.2802, 0.5817, -0.6457), (0.2802, 0.5817, 0.6457), (0.5048, 0.4026, -0.6457), (0.5048, 0.4026, 0.6457), (0.6295, 0.1437, -0.6457), (0.6295, 0.1437, 0.6457), (0.6295, -0.1437, -0.6457), (0.6295, -0.1437, 0.6457), (0.5048, -0.4026, -0.6457), (0.5048, -0.4026, 0.6457), (0.2802, -0.5817, -0.6457), (0.2802, -0.5817, 0.6457), (-5.645e-08, -0.6457, -0.6457), (-5.645e-08, -0.6457, 0.6457), (-0.2802, -0.5817, -0.6457), (-0.2802, -0.5817, 0.6457), (-0.5048, -0.4026, -0.6457), (-0.5048, -0.4026, 0.6457), (-0.6295, -0.1437, -0.6457), (-0.6295, -0.1437, 0.6457), (-0.6295, 0.1437, -0.6457), (-0.6295, 0.1437, 0.6457), (-0.5048, 0.4026, -0.6457), (-0.5048, 0.4026, 0.6457), (-0.2802, 0.5817, -0.6457), (-0.2802, 0.5817, 0.6457)], [], [(0, 1, 3, 2), (2, 3, 5, 4), (4, 5, 7, 6), (6, 7, 9, 8), (8, 9, 11, 10), (10, 11, 13, 12), (12, 13, 15, 14), (14, 15, 17, 16), (16, 17, 19, 18), (18, 19, 21, 20), (20, 21, 23, 22), (22, 23, 25, 24), (3, 1, 27, 25, 23, 21, 19, 17, 15, 13, 11, 9, 7, 5), (24, 25, 27, 26), (26, 27, 1, 0), (0, 2, 4, 6, 8, 10, 12, 14, 16, 18, 20, 22, 24, 26)])
_uv = me_cylinder_004.uv_layers.new(name='UVMap')
_uv.uv.foreach_set('vector', [1.0, 0.5, 1.0, 1.0, 0.9286, 1.0, 0.9286, 0.5, 0.9286, 0.5, 0.9286, 1.0, 0.8571, 1.0, 0.8571, 0.5, 0.8571, 0.5, 0.8571, 1.0, 0.7857, 1.0, 0.7857, 0.5, 0.7857, 0.5, 0.7857, 1.0, 0.7143, 1.0, 0.7143, 0.5, 0.7143, 0.5, 0.7143, 1.0, 0.6429, 1.0, 0.6429, 0.5, 0.6429, 0.5, 0.6429, 1.0, 0.5714, 1.0, 0.5714, 0.5, 0.5714, 0.5, 0.5714, 1.0, 0.5, 1.0, 0.5, 0.5, 0.5, 0.5, 0.5, 1.0, 0.4286, 1.0, 0.4286, 0.5, 0.4286, 0.5, 0.4286, 1.0, 0.3571, 1.0, 0.3571, 0.5, 0.3571, 0.5, 0.3571, 1.0, 0.2857, 1.0, 0.2857, 0.5, 0.2857, 0.5, 0.2857, 1.0, 0.2143, 1.0, 0.2143, 0.5, 0.2143, 0.5, 0.2143, 1.0, 0.1429, 1.0, 0.1429, 0.5, 0.3541, 0.4662, 0.25, 0.49, 0.1459, 0.4662, 0.06236, 0.3996, 0.01602, 0.3034, 0.01602, 0.1966, 0.06236, 0.1004, 0.1459, 0.03377, 0.25, 0.01, 0.3541, 0.03377, 0.4376, 0.1004, 0.484, 0.1966, 0.484, 0.3034, 0.4376, 0.3996, 0.1429, 0.5, 0.1429, 1.0, 0.07143, 1.0, 0.07143, 0.5, 0.07143, 0.5, 0.07143, 1.0, -1.341e-07, 1.0, -1.341e-07, 0.5, 0.75, 0.49, 0.8541, 0.4662, 0.9376, 0.3996, 0.984, 0.3034, 0.984, 0.1966, 0.9376, 0.1004, 0.8541, 0.03377, 0.75, 0.01, 0.6459, 0.03377, 0.5624, 0.1004, 0.516, 0.1966, 0.516, 0.3034, 0.5624, 0.3996, 0.6459, 0.4662])
me_cylinder_004.use_remesh_fix_poles = True
me_cylinder_004.use_remesh_preserve_attributes = False
me_cylinder_004.update()
me_cylinder_005 = bpy.data.meshes.new('Cylinder.005')
me_cylinder_005.from_pydata([(0.0, 0.4503, -0.2117), (0.0, 0.5632, 0.2117), (0.1954, 0.4057, -0.2117), (0.2444, 0.5074, 0.2117), (0.3521, 0.2808, -0.2117), (0.4403, 0.3511, 0.2117), (0.439, 0.1002, -0.2117), (0.5491, 0.1253, 0.2117), (0.439, -0.1002, -0.2117), (0.5491, -0.1253, 0.2117), (0.3521, -0.2808, -0.2117), (0.4403, -0.3511, 0.2117), (0.1954, -0.4057, -0.2117), (0.2444, -0.5074, 0.2117), (-4.234e-08, -0.4503, -0.2117), (-4.924e-08, -0.5632, 0.2117), (-0.1954, -0.4057, -0.2117), (-0.2444, -0.5074, 0.2117), (-0.3521, -0.2808, -0.2117), (-0.4403, -0.3511, 0.2117), (-0.439, -0.1002, -0.2117), (-0.5491, -0.1253, 0.2117), (-0.439, 0.1002, -0.2117), (-0.5491, 0.1253, 0.2117), (-0.3521, 0.2808, -0.2117), (-0.4403, 0.3511, 0.2117), (-0.1954, 0.4057, -0.2117), (-0.2444, 0.5074, 0.2117), (0.0, 0.5632, -0.2117), (0.2444, 0.5074, -0.2117), (0.4403, 0.3511, -0.2117), (0.5491, 0.1253, -0.2117), (0.5491, -0.1253, -0.2117), (0.4403, -0.3511, -0.2117), (0.2444, -0.5074, -0.2117), (-4.924e-08, -0.5632, -0.2117), (-0.2444, -0.5074, -0.2117), (-0.4403, -0.3511, -0.2117), (-0.5491, -0.1253, -0.2117), (-0.5491, 0.1253, -0.2117), (-0.4403, 0.3511, -0.2117), (-0.2444, 0.5074, -0.2117), (6.545e-10, 0.07659, -0.1549), (0.03323, 0.069, -0.1549), (0.05988, 0.04775, -0.1549), (0.07467, 0.01704, -0.1549), (0.07467, -0.01704, -0.1549), (0.05988, -0.04775, -0.1549), (0.03323, -0.069, -0.1549), (-1.598e-08, -0.07659, -0.1549), (-0.03323, -0.069, -0.1549), (-0.05988, -0.04775, -0.1549), (-0.07467, -0.01704, -0.1549), (-0.07467, 0.01704, -0.1549), (-0.05988, 0.04775, -0.1549), (-0.03323, 0.069, -0.1549), (6.545e-10, 0.4503, -0.1549), (0.1954, 0.4057, -0.1549), (0.3521, 0.2808, -0.1549), (0.439, 0.1002, -0.1549), (0.439, -0.1002, -0.1549), (0.3521, -0.2808, -0.1549), (0.1954, -0.4057, -0.1549), (-4.168e-08, -0.4503, -0.1549), (-0.1954, -0.4057, -0.1549), (-0.3521, -0.2808, -0.1549), (-0.439, -0.1002, -0.1549), (-0.439, 0.1002, -0.1549), (-0.3521, 0.2808, -0.1549), (-0.1954, 0.4057, -0.1549), (6.267e-09, 0.07659, -0.1814), (0.03323, 0.069, -0.1814), (0.05988, 0.04775, -0.1814), (0.07467, 0.01704, -0.1814), (0.07467, -0.01704, -0.1814), (0.05988, -0.04775, -0.1814), (0.03323, -0.069, -0.1814), (-1.036e-08, -0.07659, -0.1814), (-0.03323, -0.069, -0.1814), (-0.05988, -0.04775, -0.1814), (-0.07467, -0.01704, -0.1814), (-0.07467, 0.01704, -0.1814), (-0.05988, 0.04775, -0.1814), (-0.03323, 0.069, -0.1814), (7.942e-10, 0.4503, -0.1038), (0.1954, 0.4057, -0.1038), (0.3521, 0.2808, -0.1038), (0.439, 0.1002, -0.1038), (0.439, -0.1002, -0.1038), (0.3521, -0.2808, -0.1038), (0.1954, -0.4057, -0.1038), (-4.154e-08, -0.4503, -0.1038), (-0.1954, -0.4057, -0.1038), (-0.3521, -0.2808, -0.1038), (-0.439, -0.1002, -0.1038), (-0.439, 0.1002, -0.1038), (-0.3521, 0.2808, -0.1038), (-0.1954, 0.4057, -0.1038), (7.942e-10, 0.07659, -0.1038), (0.03323, 0.069, -0.1038), (0.05988, 0.04775, -0.1038), (0.07467, 0.01704, -0.1038), (0.07467, -0.01704, -0.1038), (0.05988, -0.04775, -0.1038), (0.03323, -0.069, -0.1038), (-1.584e-08, -0.07659, -0.1038), (-0.03323, -0.069, -0.1038), (-0.05988, -0.04775, -0.1038), (-0.07467, -0.01704, -0.1038), (-0.07467, 0.01704, -0.1038), (-0.05988, 0.04775, -0.1038), (-0.03323, 0.069, -0.1038)], [], [(28, 1, 3, 29), (29, 3, 5, 30), (30, 5, 7, 31), (31, 7, 9, 32), (32, 9, 11, 33), (33, 11, 13, 34), (34, 13, 15, 35), (35, 15, 17, 36), (36, 17, 19, 37), (37, 19, 21, 38), (38, 21, 23, 39), (39, 23, 25, 40), (3, 1, 27, 25, 23, 21, 19, 17, 15, 13, 11, 9, 7, 5), (40, 25, 27, 41), (41, 27, 1, 28), (14, 16, 64, 63), (2, 0, 28, 29), (4, 2, 29, 30), (6, 4, 30, 31), (8, 6, 31, 32), (10, 8, 32, 33), (12, 10, 33, 34), (14, 12, 34, 35), (16, 14, 35, 36), (18, 16, 36, 37), (20, 18, 37, 38), (22, 20, 38, 39), (24, 22, 39, 40), (26, 24, 40, 41), (0, 26, 41, 28), (52, 53, 81, 80), (0, 2, 57, 56), (16, 18, 65, 64), (2, 4, 58, 57), (18, 20, 66, 65), (4, 6, 59, 58), (20, 22, 67, 66), (6, 8, 60, 59), (22, 24, 68, 67), (8, 10, 61, 60), (24, 26, 69, 68), (10, 12, 62, 61), (26, 0, 56, 69), (12, 14, 63, 62), (66, 67, 95, 94), (44, 43, 57, 58), (50, 64, 92, 106), (46, 45, 59, 60), (51, 50, 106, 107), (48, 47, 61, 62), (63, 49, 105, 91), (50, 49, 63, 64), (64, 65, 93, 92), (52, 51, 65, 66), (48, 62, 90, 104), (54, 53, 67, 68), (49, 48, 104, 105), (42, 55, 69, 56), (70, 71, 72, 73, 74, 75, 76, 77, 78, 79, 80, 81, 82, 83), (45, 46, 74, 73), (53, 54, 82, 81), (46, 47, 75, 74), (54, 55, 83, 82), (47, 48, 76, 75), (55, 42, 70, 83), (48, 49, 77, 76), (49, 50, 78, 77), (42, 43, 71, 70), (50, 51, 79, 78), (43, 44, 72, 71), (51, 52, 80, 79), (44, 45, 73, 72), (99, 98, 84, 85), (101, 100, 86, 87), (103, 102, 88, 89), (105, 104, 90, 91), (107, 106, 92, 93), (109, 108, 94, 95), (111, 110, 96, 97), (65, 51, 107, 93), (53, 52, 108, 109), (52, 66, 94, 108), (68, 69, 97, 96), (67, 53, 109, 95), (55, 54, 110, 111), (56, 57, 85, 84), (54, 68, 96, 110), (43, 42, 98, 99), (69, 55, 111, 97), (57, 43, 99, 85), (58, 59, 87, 86), (42, 56, 84, 98), (45, 44, 100, 101), (44, 58, 86, 100), (60, 61, 89, 88), (59, 45, 101, 87), (47, 46, 102, 103), (46, 60, 88, 102), (62, 63, 91, 90), (61, 47, 103, 89)])
me_cylinder_005.polygons.foreach_set('material_index', [0, 0, 0, 0, 0, 0, 0, 0, 0, 0, 0, 0, 0, 0, 0, 0, 0, 0, 0, 0, 0, 0, 0, 0, 0, 0, 0, 0, 0, 0, 1, 0, 0, 0, 0, 0, 0, 0, 0, 0, 0, 0, 0, 0, 0, 1, 1, 1, 1, 1, 1, 1, 0, 1, 1, 1, 1, 1, 1, 1, 1, 1, 1, 1, 1, 1, 1, 1, 1, 1, 1, 1, 0, 0, 0, 0, 0, 0, 0, 1, 1, 1, 0, 0, 1, 0, 1, 1, 1, 1, 0, 1, 1, 1, 0, 1, 1, 0, 0, 1])
_uv = me_cylinder_005.uv_layers.new(name='UVMap')
_uv.uv.foreach_set('vector', [1.0, 0.5, 1.0, 1.0, 0.9286, 1.0, 0.9286, 0.5, 0.9286, 0.5, 0.9286, 1.0, 0.8571, 1.0, 0.8571, 0.5, 0.8571, 0.5, 0.8571, 1.0, 0.7857, 1.0, 0.7857, 0.5, 0.7857, 0.5, 0.7857, 1.0, 0.7143, 1.0, 0.7143, 0.5, 0.7143, 0.5, 0.7143, 1.0, 0.6429, 1.0, 0.6429, 0.5, 0.6429, 0.5, 0.6429, 1.0, 0.5714, 1.0, 0.5714, 0.5, 0.5714, 0.5, 0.5714, 1.0, 0.5, 1.0, 0.5, 0.5, 0.5, 0.5, 0.5, 1.0, 0.4286, 1.0, 0.4286, 0.5, 0.4286, 0.5, 0.4286, 1.0, 0.3571, 1.0, 0.3571, 0.5, 0.3571, 0.5, 0.3571, 1.0, 0.2857, 1.0, 0.2857, 0.5, 0.2857, 0.5, 0.2857, 1.0, 0.2143, 1.0, 0.2143, 0.5, 0.2143, 0.5, 0.2143, 1.0, 0.1429, 1.0, 0.1429, 0.5, 0.3541, 0.4662, 0.25, 0.49, 0.1459, 0.4662, 0.06236, 0.3996, 0.01602, 0.3034, 0.01602, 0.1966, 0.06236, 0.1004, 0.1459, 0.03377, 0.25, 0.01, 0.3541, 0.03377, 0.4376, 0.1004, 0.484, 0.1966, 0.484, 0.3034, 0.4376, 0.3996, 0.1429, 0.5, 0.1429, 1.0, 0.07143, 1.0, 0.07143, 0.5, 0.07143, 0.5, 0.07143, 1.0, -1.341e-07, 1.0, -1.341e-07, 0.5, 0.75, 0.0581, 0.6667, 0.0771, 0.6667, 0.0771, 0.75, 0.0581, 0.8333, 0.4229, 0.75, 0.4419, 0.75, 0.49, 0.8541, 0.4662, 0.9, 0.3697, 0.8333, 0.4229, 0.8541, 0.4662, 0.9376, 0.3996, 0.9371, 0.2927, 0.9, 0.3697, 0.9376, 0.3996, 0.984, 0.3034, 0.9371, 0.2073, 0.9371, 0.2927, 0.984, 0.3034, 0.984, 0.1966, 0.9, 0.1303, 0.9371, 0.2073, 0.984, 0.1966, 0.9376, 0.1004, 0.8333, 0.0771, 0.9, 0.1303, 0.9376, 0.1004, 0.8541, 0.03377, 0.75, 0.0581, 0.8333, 0.0771, 0.8541, 0.03377, 0.75, 0.01, 0.6667, 0.0771, 0.75, 0.0581, 0.75, 0.01, 0.6459, 0.03377, 0.6, 0.1303, 0.6667, 0.0771, 0.6459, 0.03377, 0.5624, 0.1004, 0.5629, 0.2073, 0.6, 0.1303, 0.5624, 0.1004, 0.516, 0.1966, 0.5629, 0.2927, 0.5629, 0.2073, 0.516, 0.1966, 0.516, 0.3034, 0.6, 0.3697, 0.5629, 0.2927, 0.516, 0.3034, 0.5624, 0.3996, 0.6667, 0.4229, 0.6, 0.3697, 0.5624, 0.3996, 0.6459, 0.4662, 0.75, 0.4419, 0.6667, 0.4229, 0.6459, 0.4662, 0.75, 0.49, 0.7182, 0.2427, 0.7182, 0.2573, 0.7182, 0.2573, 0.7182, 0.2427, 0.75, 0.4419, 0.8333, 0.4229, 0.8333, 0.4229, 0.75, 0.4419, 0.6667, 0.0771, 0.6, 0.1303, 0.6, 0.1303, 0.6667, 0.0771, 0.8333, 0.4229, 0.9, 0.3697, 0.9, 0.3697, 0.8333, 0.4229, 0.6, 0.1303, 0.5629, 0.2073, 0.5629, 0.2073, 0.6, 0.1303, 0.9, 0.3697, 0.9371, 0.2927, 0.9371, 0.2927, 0.9, 0.3697, 0.5629, 0.2073, 0.5629, 0.2927, 0.5629, 0.2927, 0.5629, 0.2073, 0.9371, 0.2927, 0.9371, 0.2073, 0.9371, 0.2073, 0.9371, 0.2927, 0.5629, 0.2927, 0.6, 0.3697, 0.6, 0.3697, 0.5629, 0.2927, 0.9371, 0.2073, 0.9, 0.1303, 0.9, 0.1303, 0.9371, 0.2073, 0.6, 0.3697, 0.6667, 0.4229, 0.6667, 0.4229, 0.6, 0.3697, 0.9, 0.1303, 0.8333, 0.0771, 0.8333, 0.0771, 0.9, 0.1303, 0.6667, 0.4229, 0.75, 0.4419, 0.75, 0.4419, 0.6667, 0.4229, 0.8333, 0.0771, 0.75, 0.0581, 0.75, 0.0581, 0.8333, 0.0771, 0.5629, 0.2073, 0.5629, 0.2927, 0.5629, 0.2927, 0.5629, 0.2073, 0.7755, 0.2703, 0.7642, 0.2794, 0.8333, 0.4229, 0.9, 0.3697, 0.7358, 0.2206, 0.6667, 0.0771, 0.6667, 0.0771, 0.7358, 0.2206, 0.7818, 0.2427, 0.7818, 0.2573, 0.9371, 0.2927, 0.9371, 0.2073, 0.7245, 0.2297, 0.7358, 0.2206, 0.7358, 0.2206, 0.7245, 0.2297, 0.7642, 0.2206, 0.7755, 0.2297, 0.9, 0.1303, 0.8333, 0.0771, 0.75, 0.0581, 0.75, 0.2174, 0.75, 0.2174, 0.75, 0.0581, 0.7358, 0.2206, 0.75, 0.2174, 0.75, 0.0581, 0.6667, 0.0771, 0.6667, 0.0771, 0.6, 0.1303, 0.6, 0.1303, 0.6667, 0.0771, 0.7182, 0.2427, 0.7245, 0.2297, 0.6, 0.1303, 0.5629, 0.2073, 0.7642, 0.2206, 0.8333, 0.0771, 0.8333, 0.0771, 0.7642, 0.2206, 0.7245, 0.2703, 0.7182, 0.2573, 0.5629, 0.2927, 0.6, 0.3697, 0.75, 0.2174, 0.7642, 0.2206, 0.7642, 0.2206, 0.75, 0.2174, 0.75, 0.2826, 0.7358, 0.2794, 0.6667, 0.4229, 0.75, 0.4419, 0.75, 0.2826, 0.7642, 0.2794, 0.7755, 0.2703, 0.7818, 0.2573, 0.7818, 0.2427, 0.7755, 0.2297, 0.7642, 0.2206, 0.75, 0.2174, 0.7358, 0.2206, 0.7245, 0.2297, 0.7182, 0.2427, 0.7182, 0.2573, 0.7245, 0.2703, 0.7358, 0.2794, 0.7818, 0.2573, 0.7818, 0.2427, 0.7818, 0.2427, 0.7818, 0.2573, 0.7182, 0.2573, 0.7245, 0.2703, 0.7245, 0.2703, 0.7182, 0.2573, 0.7818, 0.2427, 0.7755, 0.2297, 0.7755, 0.2297, 0.7818, 0.2427, 0.7245, 0.2703, 0.7358, 0.2794, 0.7358, 0.2794, 0.7245, 0.2703, 0.7755, 0.2297, 0.7642, 0.2206, 0.7642, 0.2206, 0.7755, 0.2297, 0.7358, 0.2794, 0.75, 0.2826, 0.75, 0.2826, 0.7358, 0.2794, 0.7642, 0.2206, 0.75, 0.2174, 0.75, 0.2174, 0.7642, 0.2206, 0.75, 0.2174, 0.7358, 0.2206, 0.7358, 0.2206, 0.75, 0.2174, 0.75, 0.2826, 0.7642, 0.2794, 0.7642, 0.2794, 0.75, 0.2826, 0.7358, 0.2206, 0.7245, 0.2297, 0.7245, 0.2297, 0.7358, 0.2206, 0.7642, 0.2794, 0.7755, 0.2703, 0.7755, 0.2703, 0.7642, 0.2794, 0.7245, 0.2297, 0.7182, 0.2427, 0.7182, 0.2427, 0.7245, 0.2297, 0.7755, 0.2703, 0.7818, 0.2573, 0.7818, 0.2573, 0.7755, 0.2703, 0.7642, 0.2794, 0.75, 0.2826, 0.75, 0.4419, 0.8333, 0.4229, 0.7818, 0.2573, 0.7755, 0.2703, 0.9, 0.3697, 0.9371, 0.2927, 0.7755, 0.2297, 0.7818, 0.2427, 0.9371, 0.2073, 0.9, 0.1303, 0.75, 0.2174, 0.7642, 0.2206, 0.8333, 0.0771, 0.75, 0.0581, 0.7245, 0.2297, 0.7358, 0.2206, 0.6667, 0.0771, 0.6, 0.1303, 0.7182, 0.2573, 0.7182, 0.2427, 0.5629, 0.2073, 0.5629, 0.2927, 0.7358, 0.2794, 0.7245, 0.2703, 0.6, 0.3697, 0.6667, 0.4229, 0.6, 0.1303, 0.7245, 0.2297, 0.7245, 0.2297, 0.6, 0.1303, 0.7182, 0.2573, 0.7182, 0.2427, 0.7182, 0.2427, 0.7182, 0.2573, 0.7182, 0.2427, 0.5629, 0.2073, 0.5629, 0.2073, 0.7182, 0.2427, 0.6, 0.3697, 0.6667, 0.4229, 0.6667, 0.4229, 0.6, 0.3697, 0.5629, 0.2927, 0.7182, 0.2573, 0.7182, 0.2573, 0.5629, 0.2927, 0.7358, 0.2794, 0.7245, 0.2703, 0.7245, 0.2703, 0.7358, 0.2794, 0.75, 0.4419, 0.8333, 0.4229, 0.8333, 0.4229, 0.75, 0.4419, 0.7245, 0.2703, 0.6, 0.3697, 0.6, 0.3697, 0.7245, 0.2703, 0.7642, 0.2794, 0.75, 0.2826, 0.75, 0.2826, 0.7642, 0.2794, 0.6667, 0.4229, 0.7358, 0.2794, 0.7358, 0.2794, 0.6667, 0.4229, 0.8333, 0.4229, 0.7642, 0.2794, 0.7642, 0.2794, 0.8333, 0.4229, 0.9, 0.3697, 0.9371, 0.2927, 0.9371, 0.2927, 0.9, 0.3697, 0.75, 0.2826, 0.75, 0.4419, 0.75, 0.4419, 0.75, 0.2826, 0.7818, 0.2573, 0.7755, 0.2703, 0.7755, 0.2703, 0.7818, 0.2573, 0.7755, 0.2703, 0.9, 0.3697, 0.9, 0.3697, 0.7755, 0.2703, 0.9371, 0.2073, 0.9, 0.1303, 0.9, 0.1303, 0.9371, 0.2073, 0.9371, 0.2927, 0.7818, 0.2573, 0.7818, 0.2573, 0.9371, 0.2927, 0.7755, 0.2297, 0.7818, 0.2427, 0.7818, 0.2427, 0.7755, 0.2297, 0.7818, 0.2427, 0.9371, 0.2073, 0.9371, 0.2073, 0.7818, 0.2427, 0.8333, 0.0771, 0.75, 0.0581, 0.75, 0.0581, 0.8333, 0.0771, 0.9, 0.1303, 0.7755, 0.2297, 0.7755, 0.2297, 0.9, 0.1303])
me_cylinder_005.materials.append(mat_tire)
me_cylinder_005.materials.append(mat_chrome)
me_cylinder_005.materials.append(mat_material)
me_cylinder_005.use_remesh_fix_poles = True
me_cylinder_005.use_remesh_preserve_attributes = False
me_cylinder_005.update()
me_cylinder_006 = bpy.data.meshes.new('Cylinder.006')
me_cylinder_006.from_pydata([(0.0, 0.6457, -0.6457), (0.0, 0.6457, 0.6457), (0.2802, 0.5817, -0.6457), (0.2802, 0.5817, 0.6457), (0.5048, 0.4026, -0.6457), (0.5048, 0.4026, 0.6457), (0.6295, 0.1437, -0.6457), (0.6295, 0.1437, 0.6457), (0.6295, -0.1437, -0.6457), (0.6295, -0.1437, 0.6457), (0.5048, -0.4026, -0.6457), (0.5048, -0.4026, 0.6457), (0.2802, -0.5817, -0.6457), (0.2802, -0.5817, 0.6457), (-5.645e-08, -0.6457, -0.6457), (-5.645e-08, -0.6457, 0.6457), (-0.2802, -0.5817, -0.6457), (-0.2802, -0.5817, 0.6457), (-0.5048, -0.4026, -0.6457), (-0.5048, -0.4026, 0.6457), (-0.6295, -0.1437, -0.6457), (-0.6295, -0.1437, 0.6457), (-0.6295, 0.1437, -0.6457), (-0.6295, 0.1437, 0.6457), (-0.5048, 0.4026, -0.6457), (-0.5048, 0.4026, 0.6457), (-0.2802, 0.5817, -0.6457), (-0.2802, 0.5817, 0.6457)], [], [(0, 1, 3, 2), (2, 3, 5, 4), (4, 5, 7, 6), (6, 7, 9, 8), (8, 9, 11, 10), (10, 11, 13, 12), (12, 13, 15, 14), (14, 15, 17, 16), (16, 17, 19, 18), (18, 19, 21, 20), (20, 21, 23, 22), (22, 23, 25, 24), (3, 1, 27, 25, 23, 21, 19, 17, 15, 13, 11, 9, 7, 5), (24, 25, 27, 26), (26, 27, 1, 0), (0, 2, 4, 6, 8, 10, 12, 14, 16, 18, 20, 22, 24, 26)])
_uv = me_cylinder_006.uv_layers.new(name='UVMap')
_uv.uv.foreach_set('vector', [1.0, 0.5, 1.0, 1.0, 0.9286, 1.0, 0.9286, 0.5, 0.9286, 0.5, 0.9286, 1.0, 0.8571, 1.0, 0.8571, 0.5, 0.8571, 0.5, 0.8571, 1.0, 0.7857, 1.0, 0.7857, 0.5, 0.7857, 0.5, 0.7857, 1.0, 0.7143, 1.0, 0.7143, 0.5, 0.7143, 0.5, 0.7143, 1.0, 0.6429, 1.0, 0.6429, 0.5, 0.6429, 0.5, 0.6429, 1.0, 0.5714, 1.0, 0.5714, 0.5, 0.5714, 0.5, 0.5714, 1.0, 0.5, 1.0, 0.5, 0.5, 0.5, 0.5, 0.5, 1.0, 0.4286, 1.0, 0.4286, 0.5, 0.4286, 0.5, 0.4286, 1.0, 0.3571, 1.0, 0.3571, 0.5, 0.3571, 0.5, 0.3571, 1.0, 0.2857, 1.0, 0.2857, 0.5, 0.2857, 0.5, 0.2857, 1.0, 0.2143, 1.0, 0.2143, 0.5, 0.2143, 0.5, 0.2143, 1.0, 0.1429, 1.0, 0.1429, 0.5, 0.3541, 0.4662, 0.25, 0.49, 0.1459, 0.4662, 0.06236, 0.3996, 0.01602, 0.3034, 0.01602, 0.1966, 0.06236, 0.1004, 0.1459, 0.03377, 0.25, 0.01, 0.3541, 0.03377, 0.4376, 0.1004, 0.484, 0.1966, 0.484, 0.3034, 0.4376, 0.3996, 0.1429, 0.5, 0.1429, 1.0, 0.07143, 1.0, 0.07143, 0.5, 0.07143, 0.5, 0.07143, 1.0, -1.341e-07, 1.0, -1.341e-07, 0.5, 0.75, 0.49, 0.8541, 0.4662, 0.9376, 0.3996, 0.984, 0.3034, 0.984, 0.1966, 0.9376, 0.1004, 0.8541, 0.03377, 0.75, 0.01, 0.6459, 0.03377, 0.5624, 0.1004, 0.516, 0.1966, 0.516, 0.3034, 0.5624, 0.3996, 0.6459, 0.4662])
me_cylinder_006.use_remesh_fix_poles = True
me_cylinder_006.use_remesh_preserve_attributes = False
me_cylinder_006.update()
me_cylinder_008 = bpy.data.meshes.new('Cylinder.008')
me_cylinder_008.from_pydata([(0.0, 0.4503, -0.2117), (0.0, 0.5632, 0.2117), (0.1954, 0.4057, -0.2117), (0.2444, 0.5074, 0.2117), (0.3521, 0.2808, -0.2117), (0.4403, 0.3511, 0.2117), (0.439, 0.1002, -0.2117), (0.5491, 0.1253, 0.2117), (0.439, -0.1002, -0.2117), (0.5491, -0.1253, 0.2117), (0.3521, -0.2808, -0.2117), (0.4403, -0.3511, 0.2117), (0.1954, -0.4057, -0.2117), (0.2444, -0.5074, 0.2117), (-4.234e-08, -0.4503, -0.2117), (-4.924e-08, -0.5632, 0.2117), (-0.1954, -0.4057, -0.2117), (-0.2444, -0.5074, 0.2117), (-0.3521, -0.2808, -0.2117), (-0.4403, -0.3511, 0.2117), (-0.439, -0.1002, -0.2117), (-0.5491, -0.1253, 0.2117), (-0.439, 0.1002, -0.2117), (-0.5491, 0.1253, 0.2117), (-0.3521, 0.2808, -0.2117), (-0.4403, 0.3511, 0.2117), (-0.1954, 0.4057, -0.2117), (-0.2444, 0.5074, 0.2117), (0.0, 0.5632, -0.2117), (0.2444, 0.5074, -0.2117), (0.4403, 0.3511, -0.2117), (0.5491, 0.1253, -0.2117), (0.5491, -0.1253, -0.2117), (0.4403, -0.3511, -0.2117), (0.2444, -0.5074, -0.2117), (-4.924e-08, -0.5632, -0.2117), (-0.2444, -0.5074, -0.2117), (-0.4403, -0.3511, -0.2117), (-0.5491, -0.1253, -0.2117), (-0.5491, 0.1253, -0.2117), (-0.4403, 0.3511, -0.2117), (-0.2444, 0.5074, -0.2117)], [], [(28, 1, 3, 29), (29, 3, 5, 30), (30, 5, 7, 31), (31, 7, 9, 32), (32, 9, 11, 33), (33, 11, 13, 34), (34, 13, 15, 35), (35, 15, 17, 36), (36, 17, 19, 37), (37, 19, 21, 38), (38, 21, 23, 39), (39, 23, 25, 40), (3, 1, 27, 25, 23, 21, 19, 17, 15, 13, 11, 9, 7, 5), (40, 25, 27, 41), (41, 27, 1, 28), (2, 0, 28, 29), (4, 2, 29, 30), (6, 4, 30, 31), (8, 6, 31, 32), (10, 8, 32, 33), (12, 10, 33, 34), (14, 12, 34, 35), (16, 14, 35, 36), (18, 16, 36, 37), (20, 18, 37, 38), (22, 20, 38, 39), (24, 22, 39, 40), (26, 24, 40, 41), (0, 26, 41, 28)])
_uv = me_cylinder_008.uv_layers.new(name='UVMap')
_uv.uv.foreach_set('vector', [0.7344, 0.1476, 0.7044, 0.1476, 0.7044, 0.1298, 0.7344, 0.1298, 0.7344, 0.1298, 0.7044, 0.1298, 0.7044, 0.112, 0.7344, 0.112, 0.7344, 0.112, 0.7044, 0.112, 0.7044, 0.09428, 0.7344, 0.09428, 0.7344, 0.09428, 0.7044, 0.09428, 0.7044, 0.07652, 0.7344, 0.07652, 0.7344, 0.07652, 0.7044, 0.07652, 0.7044, 0.05876, 0.7344, 0.05876, 0.7344, 0.05876, 0.7044, 0.05876, 0.7044, 0.041, 0.7344, 0.041, 0.7344, 0.2896, 0.7044, 0.2896, 0.7044, 0.2719, 0.7344, 0.2719, 0.7344, 0.2719, 0.7044, 0.2719, 0.7044, 0.2541, 0.7344, 0.2541, 0.7344, 0.2541, 0.7044, 0.2541, 0.7044, 0.2364, 0.7344, 0.2364, 0.7344, 0.2364, 0.7044, 0.2364, 0.7044, 0.2186, 0.7344, 0.2186, 0.7344, 0.2186, 0.7044, 0.2186, 0.7044, 0.2008, 0.7344, 0.2008, 0.7344, 0.2008, 0.7044, 0.2008, 0.7044, 0.1831, 0.7344, 0.1831, 0.7044, 0.161, 0.7044, 0.1788, 0.6967, 0.1948, 0.6828, 0.2058, 0.6655, 0.2098, 0.6482, 0.2058, 0.6343, 0.1948, 0.6266, 0.1788, 0.6266, 0.161, 0.6343, 0.145, 0.6482, 0.1339, 0.6655, 0.13, 0.6828, 0.1339, 0.6967, 0.145, 0.7344, 0.1831, 0.7044, 0.1831, 0.7044, 0.1653, 0.7344, 0.1653, 0.7344, 0.1653, 0.7044, 0.1653, 0.7044, 0.1476, 0.7344, 0.1476, 0.6655, 0.2178, 0.6516, 0.221, 0.6482, 0.2138, 0.6655, 0.2098, 0.6793, 0.221, 0.6655, 0.2178, 0.6655, 0.2098, 0.6828, 0.2138, 0.6904, 0.2298, 0.6793, 0.221, 0.6828, 0.2138, 0.6967, 0.2249, 0.6966, 0.2426, 0.6904, 0.2298, 0.6967, 0.2249, 0.7044, 0.2409, 0.6966, 0.2568, 0.6966, 0.2426, 0.7044, 0.2409, 0.7044, 0.2586, 0.6904, 0.2696, 0.6966, 0.2568, 0.7044, 0.2586, 0.6967, 0.2746, 0.6793, 0.2785, 0.6904, 0.2696, 0.6967, 0.2746, 0.6828, 0.2857, 0.6655, 0.2816, 0.6793, 0.2785, 0.6828, 0.2857, 0.6655, 0.2896, 0.6516, 0.2785, 0.6655, 0.2816, 0.6655, 0.2896, 0.6482, 0.2857, 0.6405, 0.2696, 0.6516, 0.2785, 0.6482, 0.2857, 0.6343, 0.2746, 0.6344, 0.2568, 0.6405, 0.2696, 0.6343, 0.2746, 0.6266, 0.2586, 0.6344, 0.2426, 0.6344, 0.2568, 0.6266, 0.2586, 0.6266, 0.2409, 0.6405, 0.2298, 0.6344, 0.2426, 0.6266, 0.2409, 0.6343, 0.2249, 0.6516, 0.221, 0.6405, 0.2298, 0.6343, 0.2249, 0.6482, 0.2138])
me_cylinder_008.materials.append(mat_tire)
me_cylinder_008.use_remesh_fix_poles = True
me_cylinder_008.use_remesh_preserve_attributes = False
me_cylinder_008.update()
me_cylinder_009 = bpy.data.meshes.new('Cylinder.009')
me_cylinder_009.from_pydata([(0.0, 0.4503, -0.2117), (0.0, 0.5632, 0.2117), (0.1954, 0.4057, -0.2117), (0.2444, 0.5074, 0.2117), (0.3521, 0.2808, -0.2117), (0.4403, 0.3511, 0.2117), (0.439, 0.1002, -0.2117), (0.5491, 0.1253, 0.2117), (0.439, -0.1002, -0.2117), (0.5491, -0.1253, 0.2117), (0.3521, -0.2808, -0.2117), (0.4403, -0.3511, 0.2117), (0.1954, -0.4057, -0.2117), (0.2444, -0.5074, 0.2117), (-4.234e-08, -0.4503, -0.2117), (-4.924e-08, -0.5632, 0.2117), (-0.1954, -0.4057, -0.2117), (-0.2444, -0.5074, 0.2117), (-0.3521, -0.2808, -0.2117), (-0.4403, -0.3511, 0.2117), (-0.439, -0.1002, -0.2117), (-0.5491, -0.1253, 0.2117), (-0.439, 0.1002, -0.2117), (-0.5491, 0.1253, 0.2117), (-0.3521, 0.2808, -0.2117), (-0.4403, 0.3511, 0.2117), (-0.1954, 0.4057, -0.2117), (-0.2444, 0.5074, 0.2117), (0.0, 0.5632, -0.2117), (0.2444, 0.5074, -0.2117), (0.4403, 0.3511, -0.2117), (0.5491, 0.1253, -0.2117), (0.5491, -0.1253, -0.2117), (0.4403, -0.3511, -0.2117), (0.2444, -0.5074, -0.2117), (-4.924e-08, -0.5632, -0.2117), (-0.2444, -0.5074, -0.2117), (-0.4403, -0.3511, -0.2117), (-0.5491, -0.1253, -0.2117), (-0.5491, 0.1253, -0.2117), (-0.4403, 0.3511, -0.2117), (-0.2444, 0.5074, -0.2117)], [], [(28, 1, 3, 29), (29, 3, 5, 30), (30, 5, 7, 31), (31, 7, 9, 32), (32, 9, 11, 33), (33, 11, 13, 34), (34, 13, 15, 35), (35, 15, 17, 36), (36, 17, 19, 37), (37, 19, 21, 38), (38, 21, 23, 39), (39, 23, 25, 40), (3, 1, 27, 25, 23, 21, 19, 17, 15, 13, 11, 9, 7, 5), (40, 25, 27, 41), (41, 27, 1, 28), (2, 0, 28, 29), (4, 2, 29, 30), (6, 4, 30, 31), (8, 6, 31, 32), (10, 8, 32, 33), (12, 10, 33, 34), (14, 12, 34, 35), (16, 14, 35, 36), (18, 16, 36, 37), (20, 18, 37, 38), (22, 20, 38, 39), (24, 22, 39, 40), (26, 24, 40, 41), (0, 26, 41, 28)])
_uv = me_cylinder_009.uv_layers.new(name='UVMap')
_uv.uv.foreach_set('vector', [0.7737, 0.1796, 0.804, 0.1796, 0.804, 0.1976, 0.7737, 0.1976, 0.7737, 0.1976, 0.804, 0.1976, 0.804, 0.2155, 0.7737, 0.2155, 0.7737, 0.2155, 0.804, 0.2155, 0.804, 0.2334, 0.7737, 0.2334, 0.7737, 0.2334, 0.804, 0.2334, 0.804, 0.2514, 0.7737, 0.2514, 0.7737, 0.2514, 0.804, 0.2514, 0.804, 0.2693, 0.7737, 0.2693, 0.7737, 0.2693, 0.804, 0.2693, 0.804, 0.2873, 0.7737, 0.2873, 0.7737, 0.03611, 0.804, 0.03611, 0.804, 0.05405, 0.7737, 0.05405, 0.7737, 0.05405, 0.804, 0.05405, 0.804, 0.07199, 0.7737, 0.07199, 0.7737, 0.07199, 0.804, 0.07199, 0.804, 0.08993, 0.7737, 0.08993, 0.7737, 0.08993, 0.804, 0.08993, 0.804, 0.1079, 0.7737, 0.1079, 0.7737, 0.1079, 0.804, 0.1079, 0.804, 0.1258, 0.7737, 0.1258, 0.7737, 0.1258, 0.804, 0.1258, 0.804, 0.1437, 0.7737, 0.1437, 0.8827, 0.06745, 0.8827, 0.08539, 0.8749, 0.1016, 0.8609, 0.1127, 0.8434, 0.1167, 0.8259, 0.1127, 0.8119, 0.1016, 0.8041, 0.08539, 0.8041, 0.06745, 0.8119, 0.05128, 0.8259, 0.0401, 0.8434, 0.03611, 0.8609, 0.0401, 0.8749, 0.05128, 0.7737, 0.1437, 0.804, 0.1437, 0.804, 0.1617, 0.7737, 0.1617, 0.7737, 0.1617, 0.804, 0.1617, 0.804, 0.1796, 0.7737, 0.1796, 0.8748, 0.1499, 0.8686, 0.137, 0.8749, 0.132, 0.8827, 0.1481, 0.8748, 0.1643, 0.8748, 0.1499, 0.8827, 0.1481, 0.8827, 0.1661, 0.8686, 0.1772, 0.8748, 0.1643, 0.8827, 0.1661, 0.8749, 0.1822, 0.8574, 0.1861, 0.8686, 0.1772, 0.8749, 0.1822, 0.8609, 0.1934, 0.8434, 0.1893, 0.8574, 0.1861, 0.8609, 0.1934, 0.8434, 0.1974, 0.8294, 0.1861, 0.8434, 0.1893, 0.8434, 0.1974, 0.8259, 0.1934, 0.8182, 0.1772, 0.8294, 0.1861, 0.8259, 0.1934, 0.8119, 0.1822, 0.812, 0.1643, 0.8182, 0.1772, 0.8119, 0.1822, 0.8041, 0.1661, 0.812, 0.1499, 0.812, 0.1643, 0.8041, 0.1661, 0.8041, 0.1481, 0.8182, 0.137, 0.812, 0.1499, 0.8041, 0.1481, 0.8119, 0.132, 0.8294, 0.128, 0.8182, 0.137, 0.8119, 0.132, 0.8259, 0.1208, 0.8434, 0.1249, 0.8294, 0.128, 0.8259, 0.1208, 0.8434, 0.1168, 0.8574, 0.128, 0.8434, 0.1249, 0.8434, 0.1168, 0.8609, 0.1208, 0.8686, 0.137, 0.8574, 0.128, 0.8609, 0.1208, 0.8749, 0.132])
me_cylinder_009.materials.append(mat_tire)
me_cylinder_009.use_remesh_fix_poles = True
me_cylinder_009.use_remesh_preserve_attributes = False
me_cylinder_009.update()
me_cylinder_001 = bpy.data.meshes.new('Cylinder.001')
me_cylinder_001.from_pydata([(0.0, 0.4503, -0.2117), (0.1954, 0.4057, -0.2117), (0.3521, 0.2808, -0.2117), (0.439, 0.1002, -0.2117), (0.439, -0.1002, -0.2117), (0.3521, -0.2808, -0.2117), (0.1954, -0.4057, -0.2117), (-4.234e-08, -0.4503, -0.2117), (-0.1954, -0.4057, -0.2117), (-0.3521, -0.2808, -0.2117), (-0.439, -0.1002, -0.2117), (-0.439, 0.1002, -0.2117), (-0.3521, 0.2808, -0.2117), (-0.1954, 0.4057, -0.2117), (6.545e-10, 0.07659, -0.1549), (0.03323, 0.069, -0.1549), (0.05988, 0.04775, -0.1549), (0.07467, 0.01704, -0.1549), (0.07467, -0.01704, -0.1549), (0.05988, -0.04775, -0.1549), (0.03323, -0.069, -0.1549), (-1.598e-08, -0.07659, -0.1549), (-0.03323, -0.069, -0.1549), (-0.05988, -0.04775, -0.1549), (-0.07467, -0.01704, -0.1549), (-0.07467, 0.01704, -0.1549), (-0.05988, 0.04775, -0.1549), (-0.03323, 0.069, -0.1549), (6.545e-10, 0.4503, -0.1549), (0.1954, 0.4057, -0.1549), (0.3521, 0.2808, -0.1549), (0.439, 0.1002, -0.1549), (0.439, -0.1002, -0.1549), (0.3521, -0.2808, -0.1549), (0.1954, -0.4057, -0.1549), (-4.168e-08, -0.4503, -0.1549), (-0.1954, -0.4057, -0.1549), (-0.3521, -0.2808, -0.1549), (-0.439, -0.1002, -0.1549), (-0.439, 0.1002, -0.1549), (-0.3521, 0.2808, -0.1549), (-0.1954, 0.4057, -0.1549), (6.267e-09, 0.07659, -0.1814), (0.03323, 0.069, -0.1814), (0.05988, 0.04775, -0.1814), (0.07467, 0.01704, -0.1814), (0.07467, -0.01704, -0.1814), (0.05988, -0.04775, -0.1814), (0.03323, -0.069, -0.1814), (-1.036e-08, -0.07659, -0.1814), (-0.03323, -0.069, -0.1814), (-0.05988, -0.04775, -0.1814), (-0.07467, -0.01704, -0.1814), (-0.07467, 0.01704, -0.1814), (-0.05988, 0.04775, -0.1814), (-0.03323, 0.069, -0.1814), (7.942e-10, 0.4503, -0.1038), (0.1954, 0.4057, -0.1038), (0.3521, 0.2808, -0.1038), (0.439, 0.1002, -0.1038), (0.439, -0.1002, -0.1038), (0.3521, -0.2808, -0.1038), (0.1954, -0.4057, -0.1038), (-4.154e-08, -0.4503, -0.1038), (-0.1954, -0.4057, -0.1038), (-0.3521, -0.2808, -0.1038), (-0.439, -0.1002, -0.1038), (-0.439, 0.1002, -0.1038), (-0.3521, 0.2808, -0.1038), (-0.1954, 0.4057, -0.1038), (7.942e-10, 0.07659, -0.1038), (0.03323, 0.069, -0.1038), (0.05988, 0.04775, -0.1038), (0.07467, 0.01704, -0.1038), (0.07467, -0.01704, -0.1038), (0.05988, -0.04775, -0.1038), (0.03323, -0.069, -0.1038), (-1.584e-08, -0.07659, -0.1038), (-0.03323, -0.069, -0.1038), (-0.05988, -0.04775, -0.1038), (-0.07467, -0.01704, -0.1038), (-0.07467, 0.01704, -0.1038), (-0.05988, 0.04775, -0.1038), (-0.03323, 0.069, -0.1038)], [], [(7, 8, 36, 35), (24, 25, 53, 52), (0, 1, 29, 28), (8, 9, 37, 36), (1, 2, 30, 29), (9, 10, 38, 37), (2, 3, 31, 30), (10, 11, 39, 38), (3, 4, 32, 31), (11, 12, 40, 39), (4, 5, 33, 32), (12, 13, 41, 40), (5, 6, 34, 33), (13, 0, 28, 41), (6, 7, 35, 34), (38, 39, 67, 66), (16, 15, 29, 30), (22, 36, 64, 78), (18, 17, 31, 32), (20, 19, 33, 34), (35, 21, 77, 63), (22, 21, 35, 36), (36, 37, 65, 64), (24, 23, 37, 38), (20, 34, 62, 76), (26, 25, 39, 40), (14, 27, 41, 28), (42, 43, 44, 45, 46, 47, 48, 49, 50, 51, 52, 53, 54, 55), (17, 18, 46, 45), (25, 26, 54, 53), (18, 19, 47, 46), (26, 27, 55, 54), (19, 20, 48, 47), (27, 14, 42, 55), (20, 21, 49, 48), (21, 22, 50, 49), (14, 15, 43, 42), (22, 23, 51, 50), (15, 16, 44, 43), (23, 24, 52, 51), (16, 17, 45, 44), (37, 23, 79, 65), (24, 38, 66, 80), (40, 41, 69, 68), (39, 25, 81, 67), (28, 29, 57, 56), (26, 40, 68, 82), (41, 27, 83, 69), (29, 15, 71, 57), (30, 31, 59, 58), (14, 28, 56, 70), (16, 30, 58, 72), (32, 33, 61, 60), (31, 17, 73, 59), (18, 32, 60, 74), (34, 35, 63, 62), (33, 19, 75, 61)])
_uv = me_cylinder_001.uv_layers.new(name='UVMap')
_uv.uv.foreach_set('vector', [0.8758, 0.3561, 0.8649, 0.3641, 0.8618, 0.3616, 0.8742, 0.3524, 0.8634, 0.5237, 0.8634, 0.5212, 0.8653, 0.5212, 0.8653, 0.5237, 0.9034, 0.4114, 0.9143, 0.4032, 0.9174, 0.4057, 0.9051, 0.4151, 0.8649, 0.3641, 0.8589, 0.3762, 0.855, 0.3754, 0.8618, 0.3616, 0.9143, 0.4032, 0.9204, 0.3912, 0.9244, 0.3921, 0.9174, 0.4057, 0.8589, 0.3762, 0.8589, 0.3899, 0.855, 0.3909, 0.855, 0.3754, 0.9204, 0.3912, 0.9203, 0.3779, 0.9242, 0.3768, 0.9244, 0.3921, 0.8589, 0.3899, 0.8651, 0.4022, 0.8619, 0.4048, 0.855, 0.3909, 0.9203, 0.3779, 0.914, 0.3658, 0.9171, 0.3631, 0.9242, 0.3768, 0.8651, 0.4022, 0.876, 0.4108, 0.8743, 0.4146, 0.8619, 0.4048, 0.914, 0.3658, 0.903, 0.3573, 0.9048, 0.3535, 0.9171, 0.3631, 0.876, 0.4108, 0.8897, 0.4139, 0.8897, 0.418, 0.8743, 0.4146, 0.903, 0.3573, 0.8893, 0.3539, 0.8894, 0.3497, 0.9048, 0.3535, 0.8897, 0.4139, 0.9034, 0.4114, 0.9051, 0.4151, 0.8897, 0.418, 0.8893, 0.3539, 0.8758, 0.3561, 0.8742, 0.3524, 0.8894, 0.3497, 0.855, 0.3909, 0.8619, 0.4048, 0.8581, 0.4051, 0.8527, 0.3935, 0.9422, 0.4083, 0.9413, 0.4099, 0.9174, 0.4057, 0.9244, 0.3921, 0.8532, 0.3389, 0.8618, 0.3616, 0.8583, 0.3613, 0.8507, 0.3398, 0.941, 0.3585, 0.9418, 0.3601, 0.9242, 0.3768, 0.9171, 0.3631, 0.9018, 0.3284, 0.9035, 0.3289, 0.9048, 0.3535, 0.8894, 0.3497, 0.8742, 0.3524, 0.8546, 0.3378, 0.8565, 0.3353, 0.8749, 0.3488, 0.8532, 0.3389, 0.8546, 0.3378, 0.8742, 0.3524, 0.8618, 0.3616, 0.8618, 0.3616, 0.855, 0.3754, 0.8525, 0.3725, 0.8583, 0.3613, 0.8315, 0.3842, 0.8315, 0.3824, 0.855, 0.3754, 0.855, 0.3909, 0.9018, 0.3284, 0.8894, 0.3497, 0.8875, 0.3468, 0.8995, 0.3271, 0.8543, 0.429, 0.8529, 0.4279, 0.8619, 0.4048, 0.8743, 0.4146, 0.9032, 0.4395, 0.9014, 0.4398, 0.8897, 0.418, 0.9051, 0.4151, 0.8729, 0.4925, 0.871, 0.494, 0.8687, 0.4946, 0.8663, 0.494, 0.8644, 0.4925, 0.8634, 0.4904, 0.8634, 0.4879, 0.8644, 0.4858, 0.8663, 0.4842, 0.8687, 0.4837, 0.871, 0.4842, 0.8729, 0.4858, 0.874, 0.4879, 0.874, 0.4904, 0.8634, 0.5067, 0.8634, 0.5043, 0.8653, 0.5043, 0.8653, 0.5067, 0.8634, 0.5212, 0.8634, 0.5188, 0.8653, 0.5188, 0.8653, 0.5212, 0.8634, 0.5043, 0.8634, 0.5019, 0.8653, 0.5019, 0.8653, 0.5043, 0.8634, 0.5188, 0.8634, 0.5164, 0.8653, 0.5164, 0.8653, 0.5188, 0.8634, 0.5019, 0.8634, 0.4995, 0.8653, 0.4995, 0.8653, 0.5019, 0.8634, 0.5164, 0.8634, 0.514, 0.8653, 0.514, 0.8653, 0.5164, 0.8634, 0.4995, 0.8634, 0.497, 0.8653, 0.497, 0.8653, 0.4995, 0.8634, 0.497, 0.8634, 0.4946, 0.8653, 0.4946, 0.8653, 0.497, 0.8634, 0.514, 0.8634, 0.5116, 0.8653, 0.5116, 0.8653, 0.514, 0.8634, 0.5285, 0.8634, 0.5261, 0.8653, 0.5261, 0.8653, 0.5285, 0.8634, 0.5116, 0.8634, 0.5091, 0.8653, 0.5091, 0.8653, 0.5116, 0.8634, 0.5261, 0.8634, 0.5237, 0.8653, 0.5237, 0.8653, 0.5261, 0.8634, 0.5091, 0.8634, 0.5067, 0.8653, 0.5067, 0.8653, 0.5091, 0.855, 0.3754, 0.8315, 0.3824, 0.8306, 0.3794, 0.8525, 0.3725, 0.8315, 0.3842, 0.855, 0.3909, 0.8527, 0.3935, 0.8307, 0.3867, 0.8743, 0.4146, 0.8897, 0.418, 0.8874, 0.4211, 0.875, 0.418, 0.8619, 0.4048, 0.8529, 0.4279, 0.8499, 0.4267, 0.8581, 0.4051, 0.9051, 0.4151, 0.9174, 0.4057, 0.9184, 0.4093, 0.9081, 0.4168, 0.8543, 0.429, 0.8743, 0.4146, 0.875, 0.418, 0.8558, 0.4312, 0.8897, 0.418, 0.9014, 0.4398, 0.8986, 0.4414, 0.8874, 0.4211, 0.9174, 0.4057, 0.9413, 0.4099, 0.9408, 0.413, 0.9184, 0.4093, 0.9244, 0.3921, 0.9242, 0.3768, 0.9276, 0.3782, 0.9275, 0.3907, 0.9032, 0.4395, 0.9051, 0.4151, 0.9081, 0.4168, 0.9058, 0.4398, 0.9422, 0.4083, 0.9244, 0.3921, 0.9275, 0.3907, 0.9439, 0.4064, 0.9171, 0.3631, 0.9048, 0.3535, 0.9081, 0.3517, 0.918, 0.3597, 0.9242, 0.3768, 0.9418, 0.3601, 0.9439, 0.3624, 0.9276, 0.3782, 0.941, 0.3585, 0.9171, 0.3631, 0.918, 0.3597, 0.9406, 0.3559, 0.8894, 0.3497, 0.8742, 0.3524, 0.8749, 0.3488, 0.8875, 0.3468, 0.9048, 0.3535, 0.9035, 0.3289, 0.9066, 0.3287, 0.9081, 0.3517])
me_cylinder_001.materials.append(mat_chrome)
me_cylinder_001.use_remesh_fix_poles = True
me_cylinder_001.use_remesh_preserve_attributes = False
me_cylinder_001.update()
me_cylinder_002 = bpy.data.meshes.new('Cylinder.002')
me_cylinder_002.from_pydata([(0.0, 0.4503, -0.2117), (0.1954, 0.4057, -0.2117), (0.3521, 0.2808, -0.2117), (0.439, 0.1002, -0.2117), (0.439, -0.1002, -0.2117), (0.3521, -0.2808, -0.2117), (0.1954, -0.4057, -0.2117), (-4.234e-08, -0.4503, -0.2117), (-0.1954, -0.4057, -0.2117), (-0.3521, -0.2808, -0.2117), (-0.439, -0.1002, -0.2117), (-0.439, 0.1002, -0.2117), (-0.3521, 0.2808, -0.2117), (-0.1954, 0.4057, -0.2117), (6.545e-10, 0.07659, -0.1549), (0.03323, 0.069, -0.1549), (0.05988, 0.04775, -0.1549), (0.07467, 0.01704, -0.1549), (0.07467, -0.01704, -0.1549), (0.05988, -0.04775, -0.1549), (0.03323, -0.069, -0.1549), (-1.598e-08, -0.07659, -0.1549), (-0.03323, -0.069, -0.1549), (-0.05988, -0.04775, -0.1549), (-0.07467, -0.01704, -0.1549), (-0.07467, 0.01704, -0.1549), (-0.05988, 0.04775, -0.1549), (-0.03323, 0.069, -0.1549), (6.545e-10, 0.4503, -0.1549), (0.1954, 0.4057, -0.1549), (0.3521, 0.2808, -0.1549), (0.439, 0.1002, -0.1549), (0.439, -0.1002, -0.1549), (0.3521, -0.2808, -0.1549), (0.1954, -0.4057, -0.1549), (-4.168e-08, -0.4503, -0.1549), (-0.1954, -0.4057, -0.1549), (-0.3521, -0.2808, -0.1549), (-0.439, -0.1002, -0.1549), (-0.439, 0.1002, -0.1549), (-0.3521, 0.2808, -0.1549), (-0.1954, 0.4057, -0.1549), (6.267e-09, 0.07659, -0.1814), (0.03323, 0.069, -0.1814), (0.05988, 0.04775, -0.1814), (0.07467, 0.01704, -0.1814), (0.07467, -0.01704, -0.1814), (0.05988, -0.04775, -0.1814), (0.03323, -0.069, -0.1814), (-1.036e-08, -0.07659, -0.1814), (-0.03323, -0.069, -0.1814), (-0.05988, -0.04775, -0.1814), (-0.07467, -0.01704, -0.1814), (-0.07467, 0.01704, -0.1814), (-0.05988, 0.04775, -0.1814), (-0.03323, 0.069, -0.1814), (7.942e-10, 0.4503, -0.1038), (0.1954, 0.4057, -0.1038), (0.3521, 0.2808, -0.1038), (0.439, 0.1002, -0.1038), (0.439, -0.1002, -0.1038), (0.3521, -0.2808, -0.1038), (0.1954, -0.4057, -0.1038), (-4.154e-08, -0.4503, -0.1038), (-0.1954, -0.4057, -0.1038), (-0.3521, -0.2808, -0.1038), (-0.439, -0.1002, -0.1038), (-0.439, 0.1002, -0.1038), (-0.3521, 0.2808, -0.1038), (-0.1954, 0.4057, -0.1038), (7.942e-10, 0.07659, -0.1038), (0.03323, 0.069, -0.1038), (0.05988, 0.04775, -0.1038), (0.07467, 0.01704, -0.1038), (0.07467, -0.01704, -0.1038), (0.05988, -0.04775, -0.1038), (0.03323, -0.069, -0.1038), (-1.584e-08, -0.07659, -0.1038), (-0.03323, -0.069, -0.1038), (-0.05988, -0.04775, -0.1038), (-0.07467, -0.01704, -0.1038), (-0.07467, 0.01704, -0.1038), (-0.05988, 0.04775, -0.1038), (-0.03323, 0.069, -0.1038)], [], [(7, 8, 36, 35), (24, 25, 53, 52), (0, 1, 29, 28), (8, 9, 37, 36), (1, 2, 30, 29), (9, 10, 38, 37), (2, 3, 31, 30), (10, 11, 39, 38), (3, 4, 32, 31), (11, 12, 40, 39), (4, 5, 33, 32), (12, 13, 41, 40), (5, 6, 34, 33), (13, 0, 28, 41), (6, 7, 35, 34), (38, 39, 67, 66), (16, 15, 29, 30), (22, 36, 64, 78), (18, 17, 31, 32), (20, 19, 33, 34), (35, 21, 77, 63), (22, 21, 35, 36), (36, 37, 65, 64), (24, 23, 37, 38), (20, 34, 62, 76), (26, 25, 39, 40), (14, 27, 41, 28), (42, 43, 44, 45, 46, 47, 48, 49, 50, 51, 52, 53, 54, 55), (17, 18, 46, 45), (25, 26, 54, 53), (18, 19, 47, 46), (26, 27, 55, 54), (19, 20, 48, 47), (27, 14, 42, 55), (20, 21, 49, 48), (21, 22, 50, 49), (14, 15, 43, 42), (22, 23, 51, 50), (15, 16, 44, 43), (23, 24, 52, 51), (16, 17, 45, 44), (37, 23, 79, 65), (24, 38, 66, 80), (40, 41, 69, 68), (39, 25, 81, 67), (28, 29, 57, 56), (26, 40, 68, 82), (41, 27, 83, 69), (29, 15, 71, 57), (30, 31, 59, 58), (14, 28, 56, 70), (16, 30, 58, 72), (32, 33, 61, 60), (31, 17, 73, 59), (18, 32, 60, 74), (34, 35, 63, 62), (33, 19, 75, 61)])
_uv = me_cylinder_002.uv_layers.new(name='UVMap')
_uv.uv.foreach_set('vector', [0.7251, 0.3559, 0.7144, 0.3637, 0.7113, 0.3612, 0.7235, 0.3522, 0.8849, 0.5092, 0.8849, 0.5116, 0.883, 0.5116, 0.883, 0.5092, 0.7521, 0.4101, 0.7629, 0.4021, 0.7659, 0.4046, 0.7538, 0.4137, 0.7144, 0.3637, 0.7085, 0.3756, 0.7047, 0.3748, 0.7113, 0.3612, 0.7629, 0.4021, 0.7688, 0.3903, 0.7727, 0.3912, 0.7659, 0.4046, 0.7085, 0.3756, 0.7085, 0.389, 0.7046, 0.39, 0.7047, 0.3748, 0.7688, 0.3903, 0.7687, 0.3772, 0.7725, 0.3762, 0.7727, 0.3912, 0.7085, 0.389, 0.7146, 0.401, 0.7115, 0.4036, 0.7046, 0.39, 0.7687, 0.3772, 0.7626, 0.3654, 0.7656, 0.3627, 0.7725, 0.3762, 0.7146, 0.401, 0.7253, 0.4095, 0.7236, 0.4132, 0.7115, 0.4036, 0.7626, 0.3654, 0.7518, 0.357, 0.7535, 0.3534, 0.7656, 0.3627, 0.7253, 0.4095, 0.7387, 0.4126, 0.7387, 0.4166, 0.7236, 0.4132, 0.7518, 0.357, 0.7383, 0.3537, 0.7385, 0.3496, 0.7535, 0.3534, 0.7387, 0.4126, 0.7521, 0.4101, 0.7538, 0.4137, 0.7387, 0.4166, 0.7383, 0.3537, 0.7251, 0.3559, 0.7235, 0.3522, 0.7385, 0.3496, 0.7046, 0.39, 0.7115, 0.4036, 0.7078, 0.4039, 0.7024, 0.3926, 0.7902, 0.4071, 0.7893, 0.4086, 0.7659, 0.4046, 0.7727, 0.3912, 0.7029, 0.339, 0.7113, 0.3612, 0.7079, 0.361, 0.7005, 0.3399, 0.789, 0.3582, 0.7898, 0.3598, 0.7725, 0.3762, 0.7656, 0.3627, 0.7505, 0.3287, 0.7522, 0.3292, 0.7535, 0.3534, 0.7385, 0.3496, 0.7235, 0.3522, 0.7043, 0.338, 0.7061, 0.3355, 0.7242, 0.3487, 0.7029, 0.339, 0.7043, 0.338, 0.7235, 0.3522, 0.7113, 0.3612, 0.7113, 0.3612, 0.7047, 0.3748, 0.7022, 0.372, 0.7079, 0.361, 0.6816, 0.3834, 0.6817, 0.3817, 0.7047, 0.3748, 0.7046, 0.39, 0.7505, 0.3287, 0.7385, 0.3496, 0.7365, 0.3468, 0.7483, 0.3274, 0.704, 0.4274, 0.7026, 0.4262, 0.7115, 0.4036, 0.7236, 0.4132, 0.7519, 0.4377, 0.7502, 0.438, 0.7387, 0.4166, 0.7538, 0.4137, 0.8753, 0.5209, 0.8772, 0.5194, 0.8796, 0.5189, 0.8819, 0.5194, 0.8838, 0.5209, 0.8849, 0.5231, 0.8849, 0.5255, 0.8838, 0.5277, 0.8819, 0.5292, 0.8796, 0.5298, 0.8772, 0.5292, 0.8753, 0.5277, 0.8743, 0.5255, 0.8743, 0.5231, 0.8849, 0.4923, 0.8849, 0.4947, 0.883, 0.4947, 0.883, 0.4923, 0.8849, 0.5116, 0.8849, 0.514, 0.883, 0.514, 0.883, 0.5116, 0.8849, 0.4947, 0.8849, 0.4971, 0.883, 0.4971, 0.883, 0.4947, 0.8849, 0.514, 0.8849, 0.5164, 0.883, 0.5164, 0.883, 0.514, 0.8849, 0.4971, 0.8849, 0.4995, 0.883, 0.4995, 0.883, 0.4971, 0.8849, 0.5164, 0.8849, 0.5189, 0.883, 0.5189, 0.883, 0.5164, 0.8849, 0.4995, 0.8849, 0.5019, 0.883, 0.5019, 0.883, 0.4995, 0.8849, 0.5019, 0.8849, 0.5044, 0.883, 0.5044, 0.883, 0.5019, 0.8849, 0.485, 0.8849, 0.4874, 0.883, 0.4874, 0.883, 0.485, 0.8849, 0.5044, 0.8849, 0.5068, 0.883, 0.5068, 0.883, 0.5044, 0.8849, 0.4874, 0.8849, 0.4898, 0.883, 0.4898, 0.883, 0.4874, 0.8849, 0.5068, 0.8849, 0.5092, 0.883, 0.5092, 0.883, 0.5068, 0.8849, 0.4898, 0.8849, 0.4923, 0.883, 0.4923, 0.883, 0.4898, 0.7047, 0.3748, 0.6817, 0.3817, 0.6808, 0.3787, 0.7022, 0.372, 0.6816, 0.3834, 0.7046, 0.39, 0.7024, 0.3926, 0.6809, 0.3859, 0.7236, 0.4132, 0.7387, 0.4166, 0.7365, 0.4196, 0.7242, 0.4166, 0.7115, 0.4036, 0.7026, 0.4262, 0.6997, 0.4251, 0.7078, 0.4039, 0.7538, 0.4137, 0.7659, 0.4046, 0.7669, 0.4081, 0.7568, 0.4154, 0.704, 0.4274, 0.7236, 0.4132, 0.7242, 0.4166, 0.7055, 0.4295, 0.7387, 0.4166, 0.7502, 0.438, 0.7475, 0.4395, 0.7365, 0.4196, 0.7659, 0.4046, 0.7893, 0.4086, 0.7889, 0.4116, 0.7669, 0.4081, 0.7727, 0.3912, 0.7725, 0.3762, 0.7759, 0.3776, 0.7758, 0.3898, 0.7519, 0.4377, 0.7538, 0.4137, 0.7568, 0.4154, 0.7545, 0.4379, 0.7902, 0.4071, 0.7727, 0.3912, 0.7758, 0.3898, 0.7919, 0.4052, 0.7656, 0.3627, 0.7535, 0.3534, 0.7568, 0.3516, 0.7665, 0.3594, 0.7725, 0.3762, 0.7898, 0.3598, 0.7919, 0.362, 0.7759, 0.3776, 0.789, 0.3582, 0.7656, 0.3627, 0.7665, 0.3594, 0.7886, 0.3557, 0.7385, 0.3496, 0.7235, 0.3522, 0.7242, 0.3487, 0.7365, 0.3468, 0.7535, 0.3534, 0.7522, 0.3292, 0.7553, 0.329, 0.7568, 0.3516])
me_cylinder_002.materials.append(mat_chrome)
me_cylinder_002.use_remesh_fix_poles = True
me_cylinder_002.use_remesh_preserve_attributes = False
me_cylinder_002.update()

# ---- objects
ob_shell = bpy.data.objects.new('shell', me_cube)
ob_outer_lights = bpy.data.objects.new('outer-lights', me_cube_001)
ob_side_mirrors = bpy.data.objects.new('side-mirrors', me_cube_002)
ob_number = bpy.data.objects.new('number', me_cube_003)
ob_windows = bpy.data.objects.new('windows', me_cube_004)
ob_inner_lights = bpy.data.objects.new('inner-lights', me_cube_005)
ob_cylinder = bpy.data.objects.new('Cylinder', me_cylinder_004)
ob_cylinder_001 = bpy.data.objects.new('Cylinder.001', me_cylinder_005)
ob_cylinder_002 = bpy.data.objects.new('Cylinder.002', me_cylinder_006)
ob_front_tire = bpy.data.objects.new('front-tire', me_cylinder_008)
ob_back_tire = bpy.data.objects.new('back-tire', me_cylinder_009)
ob_front_tire_001 = bpy.data.objects.new('front-tire.001', me_cylinder_001)
ob_back_tire_001 = bpy.data.objects.new('back-tire.001', me_cylinder_002)
ob_area = bpy.data.objects.new('Area', light_area)
ob_camera = bpy.data.objects.new('Camera', cam_camera)

# ---- transforms, parenting, visibility, modifiers, constraints
ob_shell.location = (0.0, 0.0, 0.0)
_m = ob_shell.modifiers.new('BTool_Cylinder', 'BOOLEAN')
_m.object = ob_cylinder
_m = ob_shell.modifiers.new('BTool_Cylinder.002', 'BOOLEAN')
_m.object = ob_cylinder_002
ob_outer_lights.location = (-1.182, 3.342, 0.6899)
_m = ob_outer_lights.modifiers.new('Mirror', 'MIRROR')
_m.mirror_object = ob_shell
ob_side_mirrors.location = (-1.787, 0.44, 1.03)
_m = ob_side_mirrors.modifiers.new('Mirror', 'MIRROR')
_m.mirror_object = ob_shell
ob_number.location = (-0.1963, 3.342, 0.1557)
_m = ob_number.modifiers.new('Mirror', 'MIRROR')
_m.mirror_object = ob_shell
ob_windows.location = (0.0, 0.0, 0.0)
_m = ob_windows.modifiers.new('BTool_Cylinder', 'BOOLEAN')
_m.object = ob_cylinder
_m = ob_windows.modifiers.new('BTool_Cylinder.002', 'BOOLEAN')
_m.object = ob_cylinder_002
ob_inner_lights.location = (-1.182, 3.342, 0.6899)
_m = ob_inner_lights.modifiers.new('Mirror', 'MIRROR')
_m.mirror_object = ob_shell
ob_cylinder.location = (-1.501, 2.042, 0.05548)
ob_cylinder.rotation_euler = (-0.0, 1.571, 0.0)
ob_cylinder.hide_render = True
ob_cylinder.visible_camera = False
ob_cylinder.visible_diffuse = False
ob_cylinder.visible_glossy = False
ob_cylinder.visible_transmission = False
ob_cylinder.visible_volume_scatter = False
ob_cylinder.visible_shadow = False
ob_cylinder.display_type = 'BOUNDS'
_m = ob_cylinder.modifiers.new('Mirror', 'MIRROR')
_m.mirror_object = ob_shell
ob_cylinder_001.location = (-1.388, 2.042, 0.05548)
ob_cylinder_001.rotation_euler = (-0.0, 1.571, 0.0)
_m = ob_cylinder_001.modifiers.new('Mirror', 'MIRROR')
_m.mirror_object = ob_shell
ob_cylinder_002.location = (-1.501, -2.721, 0.05548)
ob_cylinder_002.rotation_euler = (-0.0, 1.571, 0.0)
ob_cylinder_002.hide_render = True
ob_cylinder_002.visible_camera = False
ob_cylinder_002.visible_diffuse = False
ob_cylinder_002.visible_glossy = False
ob_cylinder_002.visible_transmission = False
ob_cylinder_002.visible_volume_scatter = False
ob_cylinder_002.visible_shadow = False
ob_cylinder_002.display_type = 'BOUNDS'
_m = ob_cylinder_002.modifiers.new('Mirror', 'MIRROR')
_m.mirror_object = ob_shell
ob_front_tire.location = (-1.388, 2.042, 0.05548)
ob_front_tire.rotation_euler = (-0.0, 1.571, 0.0)
_m = ob_front_tire.modifiers.new('Mirror', 'MIRROR')
_m.mirror_object = ob_shell
ob_back_tire.location = (-1.388, -2.725, 0.05548)
ob_back_tire.rotation_euler = (-0.0, 1.571, 0.0)
_m = ob_back_tire.modifiers.new('Mirror', 'MIRROR')
_m.mirror_object = ob_shell
ob_front_tire_001.location = (-1.388, 2.042, 0.05548)
ob_front_tire_001.rotation_euler = (-0.0, 1.571, 0.0)
_m = ob_front_tire_001.modifiers.new('Mirror', 'MIRROR')
_m.mirror_object = ob_shell
ob_back_tire_001.location = (-1.388, -2.725, 0.05548)
ob_back_tire_001.rotation_euler = (-0.0, 1.571, 0.0)
_m = ob_back_tire_001.modifiers.new('Mirror', 'MIRROR')
_m.mirror_object = ob_shell
ob_area.location = (2.444, 5.704, 3.685)
ob_area.rotation_euler = (-1.075, -0.0, -0.4883)
ob_camera.location = (-6.019, 14.69, 8.008)
ob_camera.rotation_euler = (1.149, 2.021e-06, -2.762)
ob_camera.scale = (1.0, 1.0, 1.0)

# ---- collection membership
col_car_oudside.objects.link(ob_shell)
col_car_oudside.objects.link(ob_outer_lights)
col_car_oudside.objects.link(ob_side_mirrors)
col_car_oudside.objects.link(ob_number)
col_car_oudside.objects.link(ob_windows)
col_car_oudside.objects.link(ob_inner_lights)
col_tires.objects.link(ob_cylinder)
col_tires.objects.link(ob_cylinder_001)
col_tires.objects.link(ob_cylinder_002)
col_tires.objects.link(ob_front_tire)
col_tires.objects.link(ob_back_tire)
col_tires.objects.link(ob_front_tire_001)
col_tires.objects.link(ob_back_tire_001)
col_others.objects.link(ob_area)
col_others.objects.link(ob_camera)

# ---- scene / render settings (as saved in the file)
scene.camera = ob_camera
scene.frame_start = 1; scene.frame_end = 250; scene.frame_set(178)
scene.render.engine = 'CYCLES'
scene.render.resolution_x = 2056
scene.render.resolution_y = 2056
scene.cycles.use_denoising = False
scene.cycles.samples = 128
scene.cycles.sampling_pattern = 'TABULATED_SOBOL'
scene.cycles.use_adaptive_sampling = False
scene.cycles.use_light_tree = False
scene.view_settings.view_transform = 'Filmic'
bpy.context.view_layer.update()
